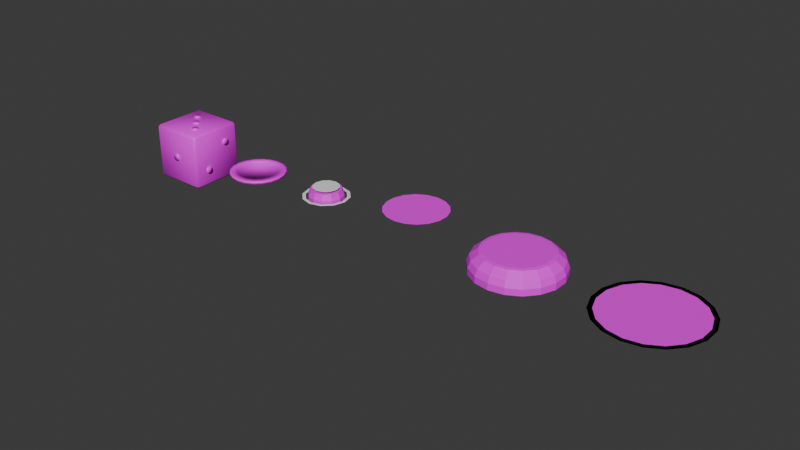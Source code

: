 # Source: field_objects.blend  (saved by Blender 4.2.66; exported with 4.5.12 LTS)
import bpy
from mathutils import Matrix  # noqa: F401  (used for matrix-valued properties, if any)

bpy.ops.wm.read_factory_settings(use_empty=True)
scene = bpy.context.scene
scene.name = 'Scene'

# ---- collections
col_collection = bpy.data.collections.new('Collection'); scene.collection.children.link(col_collection)

# ---- images (referenced by path relative to the original .blend; pixels are not part of the script)
import os
ASSET_DIR = os.environ.get("B2B_ASSET_DIR", "")  # directory of the original .blend (textures are referenced by path, not embedded)
HERE = os.path.dirname(os.path.abspath(__file__))  # packed textures are extracted next to this script under _unpacked/

def load_image(name, relpath, width, height, colorspace="sRGB"):
    """Load a texture the original file referenced (path relative to the .blend, or extracted next to this script)."""
    p = next((c for c in (os.path.join(HERE, relpath), os.path.join(ASSET_DIR, relpath)) if relpath and os.path.exists(c)), "")
    if p:
        img = bpy.data.images.load(p, check_existing=True)
        img.name = name
    else:  # same state as the original file: an image datablock whose file is absent (Cycles renders it pink)
        img = bpy.data.images.new(name, width, height)
        img.source = "FILE"
        img.filepath = "//" + (relpath or name)
    img.colorspace_settings.name = colorspace
    return img
img_game_colors_models_png = load_image('game_colors_models.png', 'game_colors_models.png', 1024, 1024, 'sRGB')
img_game_coins_png_001 = load_image('game_coins.png.001', 'game_coins.png', 1024, 1024, 'sRGB')

# ---- materials (node trees are filled in below, after node groups)
mat_gamecolors = bpy.data.materials.new('GameColors')
mat_coinmaterial = bpy.data.materials.new('coinMaterial')
mat_coinmaterial.alpha_threshold = 0.0
mat_coinmaterial.use_transparent_shadow = False
mat_coinmaterial.roughness = 0.5
mat_coinmaterial.line_color = (0.0, 0.0, 0.0, 1.0)

# ---- material node trees
mat_gamecolors.use_nodes = True; mat_gamecolors.node_tree.nodes.clear()
_N = mat_gamecolors.node_tree.nodes; _L = mat_gamecolors.node_tree.links
n0 = _N.new('ShaderNodeBsdfPrincipled'); n0.name = 'Principled BSDF'; n0.location = (10, 300)
n1 = _N.new('ShaderNodeOutputMaterial'); n1.name = 'Material Output'; n1.location = (300, 300)
n2 = _N.new('ShaderNodeTexImage'); n2.name = 'Image Texture'; n2.location = (-280, 232)
n2.image = img_game_colors_models_png
_L.new(n0.outputs[0], n1.inputs[0])
_L.new(n2.outputs[0], n0.inputs[0])
n1.is_active_output = True
mat_coinmaterial.use_nodes = True; mat_coinmaterial.node_tree.nodes.clear()
_N = mat_coinmaterial.node_tree.nodes; _L = mat_coinmaterial.node_tree.links
n0 = _N.new('ShaderNodeOutputMaterial'); n0.name = 'Material Output'; n0.location = (300, 300)
n1 = _N.new('ShaderNodeBsdfPrincipled'); n1.name = 'Principled BSDF'; n1.location = (10, 300)
n1.inputs[3].default_value = 1.45
n2 = _N.new('ShaderNodeTexImage'); n2.name = 'Image Texture'; n2.location = (-419, 235)
n2.image = img_game_coins_png_001
_L.new(n1.outputs[0], n0.inputs[0])
_L.new(n2.outputs[0], n1.inputs[0])
n0.is_active_output = True

# ---- world
world_world = bpy.data.worlds.new('World'); scene.world = world_world
world_world.use_nodes = True; world_world.node_tree.nodes.clear()
_N = world_world.node_tree.nodes; _L = world_world.node_tree.links
n0 = _N.new('ShaderNodeOutputWorld'); n0.name = 'World Output'; n0.location = (300, 300)
n1 = _N.new('ShaderNodeBackground'); n1.name = 'Background'; n1.location = (10, 300)
n1.inputs[0].default_value = (0.05088, 0.05088, 0.05088, 1.0)
_L.new(n1.outputs[0], n0.inputs[0])
n0.is_active_output = True
world_world.color = (0.05088, 0.05088, 0.05088)
world_world.sun_shadow_jitter_overblur = 0.0

# ---- meshes
me_cylinder_017 = bpy.data.meshes.new('Cylinder.017')
me_cylinder_017.from_pydata([(0.0, 1.521, -0.0131), (0.0, 1.521, 0.2103), (0.5203, 1.429, -0.0131), (0.5203, 1.429, 0.2103), (0.9778, 1.165, -0.0131), (0.9778, 1.165, 0.2103), (1.317, 0.7606, -0.0131), (1.317, 0.7606, 0.2103), (1.498, 0.2641, -0.0131), (1.498, 0.2641, 0.2103), (1.498, -0.2641, -0.0131), (1.498, -0.2641, 0.2103), (1.317, -0.7606, -0.0131), (1.317, -0.7606, 0.2103), (0.9778, -1.165, -0.0131), (0.9778, -1.165, 0.2103), (0.5203, -1.429, -0.0131), (0.5203, -1.429, 0.2103), (0.0, -1.521, -0.0131), (0.0, -1.521, 0.2103), (-0.5203, -1.429, -0.0131), (-0.5203, -1.429, 0.2103), (-0.9778, -1.165, -0.0131), (-0.9778, -1.165, 0.2103), (-1.317, -0.7606, -0.0131), (-1.317, -0.7606, 0.2103), (-1.498, -0.2641, -0.0131), (-1.498, -0.2641, 0.2103), (-1.498, 0.2641, -0.0131), (-1.498, 0.2641, 0.2103), (-1.317, 0.7606, -0.0131), (-1.317, 0.7606, 0.2103), (-0.9778, 1.165, -0.0131), (-0.9778, 1.165, 0.2103), (-0.5203, 1.429, -0.0131), (-0.5203, 1.429, 0.2103), (0.367, 1.008, 0.6475), (9.358e-09, 1.073, 0.6475), (0.6897, 0.822, 0.6475), (0.9293, 0.5365, 0.6475), (1.057, 0.1863, 0.6475), (1.057, -0.1863, 0.6475), (0.9293, -0.5365, 0.6475), (0.6897, -0.822, 0.6475), (0.367, -1.008, 0.6475), (9.358e-09, -1.073, 0.6475), (-0.367, -1.008, 0.6475), (-0.6897, -0.822, 0.6475), (-0.9293, -0.5365, 0.6475), (-1.057, -0.1863, 0.6475), (-1.057, 0.1863, 0.6475), (-0.9293, 0.5365, 0.6475), (-0.6897, 0.822, 0.6475), (-0.367, 1.008, 0.6475), (1.416, -0.2496, 0.4179), (1.245, -0.7187, 0.4179), (-0.4916, -1.351, 0.4179), (-0.924, -1.101, 0.4179), (-1.245, 0.7187, 0.4179), (-0.924, 1.101, 0.4179), (1.245, 0.7187, 0.4179), (1.416, 0.2496, 0.4179), (0.4916, -1.351, 0.4179), (4.053e-09, -1.437, 0.4179), (-1.416, -0.2496, 0.4179), (-1.416, 0.2496, 0.4179), (0.4916, 1.351, 0.4179), (0.924, 1.101, 0.4179), (0.924, -1.101, 0.4179), (-1.245, -0.7187, 0.4179), (-0.4916, 1.351, 0.4179), (4.053e-09, 1.437, 0.4179), (1.167, -0.2058, 0.6304), (-0.4053, -1.114, 0.6304), (-1.026, 0.5925, 0.6304), (1.026, 0.5925, 0.6304), (0.4053, -1.114, 0.6304), (-1.167, -0.2058, 0.6304), (0.4053, 1.114, 0.6304), (7.589e-09, 1.185, 0.6304), (1.026, -0.5925, 0.6304), (-0.7618, -0.9078, 0.6304), (-0.7618, 0.9078, 0.6304), (1.167, 0.2058, 0.6304), (7.589e-09, -1.185, 0.6304), (-1.167, 0.2058, 0.6304), (0.7618, 0.9078, 0.6304), (0.7618, -0.9078, 0.6304), (-1.026, -0.5925, 0.6304), (-0.4053, 1.114, 0.6304)], [], [(0, 1, 3, 2), (2, 3, 5, 4), (4, 5, 7, 6), (6, 7, 9, 8), (8, 9, 11, 10), (10, 11, 13, 12), (12, 13, 15, 14), (14, 15, 17, 16), (16, 17, 19, 18), (18, 19, 21, 20), (20, 21, 23, 22), (22, 23, 25, 24), (24, 25, 27, 26), (26, 27, 29, 28), (28, 29, 31, 30), (30, 31, 33, 32), (80, 72, 41, 42), (32, 33, 35, 34), (34, 35, 1, 0), (0, 2, 4, 6, 8, 10, 12, 14, 16, 18, 20, 22, 24, 26, 28, 30, 32, 34), (36, 37, 53, 52, 51, 50, 49, 48, 47, 46, 45, 44, 43, 42, 41, 40, 39, 38), (81, 73, 46, 47), (82, 74, 51, 52), (83, 75, 39, 40), (84, 76, 44, 45), (85, 77, 49, 50), (86, 78, 36, 38), (87, 80, 42, 43), (88, 81, 47, 48), (89, 82, 52, 53), (72, 83, 40, 41), (73, 84, 45, 46), (74, 85, 50, 51), (75, 86, 38, 39), (76, 87, 43, 44), (77, 88, 48, 49), (78, 79, 37, 36), (79, 89, 53, 37), (1, 35, 70, 71), (3, 1, 71, 66), (27, 25, 69, 64), (17, 15, 68, 62), (7, 5, 67, 60), (31, 29, 65, 58), (21, 19, 63, 56), (11, 9, 61, 54), (35, 33, 59, 70), (25, 23, 57, 69), (15, 13, 55, 68), (5, 3, 66, 67), (29, 27, 64, 65), (19, 17, 62, 63), (9, 7, 60, 61), (33, 31, 58, 59), (23, 21, 56, 57), (13, 11, 54, 55), (71, 70, 89, 79), (66, 71, 79, 78), (64, 69, 88, 77), (62, 68, 87, 76), (60, 67, 86, 75), (58, 65, 85, 74), (56, 63, 84, 73), (54, 61, 83, 72), (70, 59, 82, 89), (69, 57, 81, 88), (68, 55, 80, 87), (67, 66, 78, 86), (65, 64, 77, 85), (63, 62, 76, 84), (61, 60, 75, 83), (59, 58, 74, 82), (57, 56, 73, 81), (55, 54, 72, 80)])
_uv = me_cylinder_017.uv_layers.new(name='UVMap')
_uv.uv.foreach_set('vector', [0.6024, 0.8146, 0.6024, 0.8146, 0.6024, 0.8146, 0.6024, 0.8146, 0.6024, 0.8146, 0.6024, 0.8146, 0.6024, 0.8146, 0.6024, 0.8146, 0.6024, 0.8146, 0.6024, 0.8146, 0.6024, 0.8146, 0.6024, 0.8146, 0.6024, 0.8146, 0.6024, 0.8146, 0.6024, 0.8146, 0.6024, 0.8146, 0.6024, 0.8146, 0.6024, 0.8146, 0.6024, 0.8146, 0.6024, 0.8146, 0.6024, 0.8146, 0.6024, 0.8146, 0.6024, 0.8146, 0.6024, 0.8146, 0.6024, 0.8146, 0.6024, 0.8146, 0.6024, 0.8146, 0.6024, 0.8146, 0.6024, 0.8146, 0.6024, 0.8146, 0.6024, 0.8146, 0.6024, 0.8146, 0.6024, 0.8146, 0.6024, 0.8146, 0.6024, 0.8146, 0.6024, 0.8146, 0.6024, 0.8146, 0.6024, 0.8146, 0.6024, 0.8146, 0.6024, 0.8146, 0.6024, 0.8146, 0.6024, 0.8146, 0.6024, 0.8146, 0.6024, 0.8146, 0.6024, 0.8146, 0.6024, 0.8146, 0.6024, 0.8146, 0.6024, 0.8146, 0.6024, 0.8146, 0.6024, 0.8146, 0.6024, 0.8146, 0.6024, 0.8146, 0.6024, 0.8146, 0.6024, 0.8146, 0.6024, 0.8146, 0.6024, 0.8146, 0.6024, 0.8146, 0.6024, 0.8146, 0.6024, 0.8146, 0.6024, 0.8146, 0.6024, 0.8146, 0.6024, 0.8146, 0.6024, 0.8146, 0.6024, 0.8146, 0.9223, 0.8146, 0.9223, 0.8146, 0.9223, 0.8146, 0.9223, 0.8146, 0.6024, 0.8146, 0.6024, 0.8146, 0.6024, 0.8146, 0.6024, 0.8146, 0.6024, 0.8146, 0.6024, 0.8146, 0.6024, 0.8146, 0.6024, 0.8146, 0.6024, 0.8146, 0.6024, 0.8146, 0.6024, 0.8146, 0.6024, 0.8146, 0.6024, 0.8146, 0.6024, 0.8146, 0.6024, 0.8146, 0.6024, 0.8146, 0.6024, 0.8146, 0.6024, 0.8146, 0.6024, 0.8146, 0.6024, 0.8146, 0.6024, 0.8146, 0.6024, 0.8146, 0.6024, 0.8146, 0.6024, 0.8146, 0.6024, 0.8146, 0.6024, 0.8146, 0.06363, 0.04617, 0.05768, 0.04722, 0.05172, 0.04617, 0.04649, 0.04315, 0.0426, 0.03852, 0.04053, 0.03284, 0.04053, 0.02679, 0.0426, 0.02111, 0.04649, 0.01648, 0.05172, 0.01345, 0.05768, 0.0124, 0.06363, 0.01345, 0.06887, 0.01648, 0.07276, 0.02111, 0.07482, 0.02679, 0.07482, 0.03284, 0.07276, 0.03852, 0.06887, 0.04315, 0.9223, 0.8146, 0.9223, 0.8146, 0.9223, 0.8146, 0.9223, 0.8146, 0.9223, 0.8146, 0.9223, 0.8146, 0.9223, 0.8146, 0.9223, 0.8146, 0.9223, 0.8146, 0.9223, 0.8146, 0.9223, 0.8146, 0.9223, 0.8146, 0.9223, 0.8146, 0.9223, 0.8146, 0.9223, 0.8146, 0.9223, 0.8146, 0.9223, 0.8146, 0.9223, 0.8146, 0.9223, 0.8146, 0.9223, 0.8146, 0.9223, 0.8146, 0.9223, 0.8146, 0.9223, 0.8146, 0.9223, 0.8146, 0.9223, 0.8146, 0.9223, 0.8146, 0.9223, 0.8146, 0.9223, 0.8146, 0.9223, 0.8146, 0.9223, 0.8146, 0.9223, 0.8146, 0.9223, 0.8146, 0.9223, 0.8146, 0.9223, 0.8146, 0.9223, 0.8146, 0.9223, 0.8146, 0.9223, 0.8146, 0.9223, 0.8146, 0.9223, 0.8146, 0.9223, 0.8146, 0.9223, 0.8146, 0.9223, 0.8146, 0.9223, 0.8146, 0.9223, 0.8146, 0.9223, 0.8146, 0.9223, 0.8146, 0.9223, 0.8146, 0.9223, 0.8146, 0.9223, 0.8146, 0.9223, 0.8146, 0.9223, 0.8146, 0.9223, 0.8146, 0.9223, 0.8146, 0.9223, 0.8146, 0.9223, 0.8146, 0.9223, 0.8146, 0.9223, 0.8146, 0.9223, 0.8146, 0.9223, 0.8146, 0.9223, 0.8146, 0.9223, 0.8146, 0.9223, 0.8146, 0.9223, 0.8146, 0.9223, 0.8146, 0.9223, 0.8146, 0.9223, 0.8146, 0.9223, 0.8146, 0.9223, 0.8146, 0.75, 0.8097, 0.75, 0.8097, 0.75, 0.8097, 0.75, 0.8097, 0.75, 0.8097, 0.75, 0.8097, 0.75, 0.8097, 0.75, 0.8097, 0.75, 0.8097, 0.75, 0.8097, 0.75, 0.8097, 0.75, 0.8097, 0.75, 0.8097, 0.75, 0.8097, 0.75, 0.8097, 0.75, 0.8097, 0.75, 0.8097, 0.75, 0.8097, 0.75, 0.8097, 0.75, 0.8097, 0.75, 0.8097, 0.75, 0.8097, 0.75, 0.8097, 0.75, 0.8097, 0.75, 0.8097, 0.75, 0.8097, 0.75, 0.8097, 0.75, 0.8097, 0.75, 0.8097, 0.75, 0.8097, 0.75, 0.8097, 0.75, 0.8097, 0.75, 0.8097, 0.75, 0.8097, 0.75, 0.8097, 0.75, 0.8097, 0.75, 0.8097, 0.75, 0.8097, 0.75, 0.8097, 0.75, 0.8097, 0.75, 0.8097, 0.75, 0.8097, 0.75, 0.8097, 0.75, 0.8097, 0.75, 0.8097, 0.75, 0.8097, 0.75, 0.8097, 0.75, 0.8097, 0.75, 0.8097, 0.75, 0.8097, 0.75, 0.8097, 0.75, 0.8097, 0.75, 0.8097, 0.75, 0.8097, 0.75, 0.8097, 0.75, 0.8097, 0.75, 0.8097, 0.75, 0.8097, 0.75, 0.8097, 0.75, 0.8097, 0.75, 0.8097, 0.75, 0.8097, 0.75, 0.8097, 0.75, 0.8097, 0.75, 0.8097, 0.75, 0.8097, 0.75, 0.8097, 0.75, 0.8097, 0.75, 0.8097, 0.75, 0.8097, 0.75, 0.8097, 0.75, 0.8097, 0.75, 0.8097, 0.75, 0.8097, 0.75, 0.8097, 0.75, 0.8097, 0.75, 0.8097, 0.75, 0.8097, 0.75, 0.8097, 0.75, 0.8097, 0.75, 0.8097, 0.75, 0.8097, 0.75, 0.8097, 0.75, 0.8097, 0.75, 0.8097, 0.75, 0.8097, 0.75, 0.8097, 0.75, 0.8097, 0.75, 0.8097, 0.75, 0.8097, 0.75, 0.8097, 0.75, 0.8097, 0.75, 0.8097, 0.75, 0.8097, 0.75, 0.8097, 0.75, 0.8097, 0.75, 0.8097, 0.75, 0.8097, 0.75, 0.8097, 0.75, 0.8097, 0.75, 0.8097, 0.75, 0.8097, 0.75, 0.8097, 0.75, 0.8097, 0.75, 0.8097, 0.75, 0.8097, 0.75, 0.8097, 0.75, 0.8097, 0.75, 0.8097, 0.75, 0.8097, 0.75, 0.8097, 0.75, 0.8097, 0.75, 0.8097, 0.75, 0.8097, 0.75, 0.8097, 0.75, 0.8097, 0.75, 0.8097, 0.75, 0.8097, 0.75, 0.8097, 0.75, 0.8097, 0.75, 0.8097, 0.75, 0.8097, 0.75, 0.8097, 0.75, 0.8097, 0.75, 0.8097, 0.75, 0.8097, 0.75, 0.8097, 0.75, 0.8097, 0.75, 0.8097, 0.75, 0.8097, 0.75, 0.8097, 0.75, 0.8097, 0.75, 0.8097, 0.75, 0.8097, 0.75, 0.8097, 0.75, 0.8097, 0.75, 0.8097, 0.75, 0.8097, 0.75, 0.8097, 0.75, 0.8097, 0.75, 0.8097, 0.75, 0.8097, 0.75, 0.8097, 0.75, 0.8097])
me_cylinder_017.materials.append(mat_gamecolors)
me_cylinder_017.update()
me_cylinder_019 = bpy.data.meshes.new('Cylinder.019')
me_cylinder_019.from_pydata([(0.367, 1.008, 0.7741), (9.358e-09, 1.073, 0.7741), (0.6897, 0.822, 0.7741), (0.9293, 0.5365, 0.7741), (1.057, 0.1863, 0.7741), (1.057, -0.1863, 0.7741), (0.9293, -0.5365, 0.7741), (0.6897, -0.822, 0.7741), (0.367, -1.008, 0.7741), (9.358e-09, -1.073, 0.7741), (-0.367, -1.008, 0.7741), (-0.6897, -0.822, 0.7741), (-0.9293, -0.5365, 0.7741), (-1.057, -0.1863, 0.7741), (-1.057, 0.1863, 0.7741), (-0.9293, 0.5365, 0.7741), (-0.6897, 0.822, 0.7741), (-0.367, 1.008, 0.7741)], [], [(0, 1, 17, 16, 15, 14, 13, 12, 11, 10, 9, 8, 7, 6, 5, 4, 3, 2)])
_uv = me_cylinder_019.uv_layers.new(name='UVMap')
_uv.uv.foreach_set('vector', [0.6488, 0.05261, 0.4863, 0.02612, 0.3246, 0.05678, 0.1831, 0.1409, 0.07897, 0.2683, 0.02467, 0.4237, 0.02678, 0.5883, 0.08506, 0.7422, 0.1925, 0.8669, 0.3361, 0.9474, 0.4985, 0.9739, 0.6602, 0.9432, 0.8017, 0.8591, 0.9058, 0.7317, 0.9601, 0.5763, 0.958, 0.4117, 0.8998, 0.2578, 0.7923, 0.1331])
me_cylinder_019.materials.append(mat_gamecolors)
me_cylinder_019.update()
me_cylinder_001 = bpy.data.meshes.new('Cylinder.001')
me_cylinder_001.from_pydata([(-4.734e-08, 1.624, 0.2403), (0.5554, 1.526, 0.2403), (1.044, 1.244, 0.2403), (1.406, 0.8119, 0.2403), (1.599, 0.282, 0.2403), (1.599, -0.282, 0.2403), (1.406, -0.8119, 0.2403), (1.044, -1.244, 0.2403), (0.5554, -1.526, 0.2403), (-4.734e-08, -1.624, 0.2403), (-0.5554, -1.526, 0.2403), (-1.044, -1.244, 0.2403), (-1.406, -0.8119, 0.2403), (-1.599, -0.282, 0.2403), (-1.599, 0.282, 0.2403), (-1.406, 0.8119, 0.2403), (-1.044, 1.244, 0.2403), (-0.5554, 1.526, 0.2403), (-1.07e-07, 1.778, 0.2403), (0.6082, 1.671, 0.2403), (1.143, 1.362, 0.2403), (1.54, 0.8891, 0.2403), (1.751, 0.3088, 0.2403), (1.751, -0.3088, 0.2403), (1.54, -0.8891, 0.2403), (1.143, -1.362, 0.2403), (0.6082, -1.671, 0.2403), (-1.07e-07, -1.778, 0.2403), (-0.6082, -1.671, 0.2403), (-1.143, -1.362, 0.2403), (-1.54, -0.8891, 0.2403), (-1.751, -0.3088, 0.2403), (-1.751, 0.3088, 0.2403), (-1.54, 0.8891, 0.2403), (-1.143, 1.362, 0.2403), (-0.6082, 1.671, 0.2403)], [], [(18, 19, 20, 21, 22, 23, 24, 25, 26, 27, 28, 29, 30, 31, 32, 33, 34, 35), (13, 14, 32, 31), (6, 7, 25, 24), (14, 15, 33, 32), (7, 8, 26, 25), (0, 1, 19, 18), (15, 16, 34, 33), (8, 9, 27, 26), (1, 2, 20, 19), (16, 17, 35, 34), (9, 10, 28, 27), (2, 3, 21, 20), (17, 0, 18, 35), (10, 11, 29, 28), (3, 4, 22, 21), (11, 12, 30, 29), (4, 5, 23, 22), (12, 13, 31, 30), (5, 6, 24, 23)])
_uv = me_cylinder_001.uv_layers.new(name='UVMap')
_uv.uv.foreach_set('vector', [0.6024, 0.8146, 0.6024, 0.8146, 0.6024, 0.8146, 0.6024, 0.8146, 0.6024, 0.8146, 0.6024, 0.8146, 0.6024, 0.8146, 0.6024, 0.8146, 0.6024, 0.8146, 0.6024, 0.8146, 0.6024, 0.8146, 0.6024, 0.8146, 0.6024, 0.8146, 0.6024, 0.8146, 0.6024, 0.8146, 0.6024, 0.8146, 0.6024, 0.8146, 0.6024, 0.8146, 0.6024, 0.8146, 0.6024, 0.8146, 0.6024, 0.8146, 0.6024, 0.8146, 0.6024, 0.8146, 0.6024, 0.8146, 0.6024, 0.8146, 0.6024, 0.8146, 0.6024, 0.8146, 0.6024, 0.8146, 0.6024, 0.8146, 0.6024, 0.8146, 0.6024, 0.8146, 0.6024, 0.8146, 0.6024, 0.8146, 0.6024, 0.8146, 0.6024, 0.8146, 0.6024, 0.8146, 0.6024, 0.8146, 0.6024, 0.8146, 0.6024, 0.8146, 0.6024, 0.8146, 0.6024, 0.8146, 0.6024, 0.8146, 0.6024, 0.8146, 0.6024, 0.8146, 0.6024, 0.8146, 0.6024, 0.8146, 0.6024, 0.8146, 0.6024, 0.8146, 0.6024, 0.8146, 0.6024, 0.8146, 0.6024, 0.8146, 0.6024, 0.8146, 0.6024, 0.8146, 0.6024, 0.8146, 0.6024, 0.8146, 0.6024, 0.8146, 0.6024, 0.8146, 0.6024, 0.8146, 0.6024, 0.8146, 0.6024, 0.8146, 0.6024, 0.8146, 0.6024, 0.8146, 0.6024, 0.8146, 0.6024, 0.8146, 0.6024, 0.8146, 0.6024, 0.8146, 0.6024, 0.8146, 0.6024, 0.8146, 0.6024, 0.8146, 0.6024, 0.8146, 0.6024, 0.8146, 0.6024, 0.8146, 0.6024, 0.8146, 0.6024, 0.8146, 0.6024, 0.8146, 0.6024, 0.8146, 0.6024, 0.8146, 0.6024, 0.8146, 0.6024, 0.8146, 0.6024, 0.8146, 0.6024, 0.8146, 0.6024, 0.8146, 0.6024, 0.8146, 0.6024, 0.8146, 0.6024, 0.8146, 0.6024, 0.8146, 0.6024, 0.8146, 0.6024, 0.8146, 0.6024, 0.8146, 0.6024, 0.8146])
me_cylinder_001.materials.append(mat_gamecolors)
me_cylinder_001.update()
me_cylinder = bpy.data.meshes.new('Cylinder')
me_cylinder.from_pydata([(0.0, 0.6178, -0.0009484), (-8.084e-08, 0.4709, 0.3427), (0.3089, 0.5351, -0.0009484), (0.2355, 0.4078, 0.3427), (0.5351, 0.3089, -0.0009484), (0.4078, 0.2355, 0.3427), (0.6178, 0.0, -0.0009484), (0.4709, 3.709e-10, 0.3427), (0.5351, -0.3089, -0.0009484), (0.4078, -0.2355, 0.3427), (0.3089, -0.5351, -0.0009484), (0.2355, -0.4078, 0.3427), (0.0, -0.6178, -0.0009484), (-8.084e-08, -0.4709, 0.3427), (-0.3089, -0.5351, -0.0009484), (-0.2355, -0.4078, 0.3427), (-0.5351, -0.3089, -0.0009484), (-0.4078, -0.2355, 0.3427), (-0.6178, 0.0, -0.0009484), (-0.4709, 3.709e-10, 0.3427), (-0.5351, 0.3089, -0.0009484), (-0.4078, 0.2355, 0.3427), (-0.3089, 0.5351, -0.0009484), (-0.2355, 0.4078, 0.3427), (0.2694, 0.4667, 0.3427), (-8.084e-08, 0.5388, 0.3427), (0.4667, 0.2694, 0.3427), (0.5388, 3.709e-10, 0.3427), (0.4667, -0.2694, 0.3427), (0.2694, -0.4667, 0.3427), (-8.084e-08, -0.5388, 0.3427), (-0.2694, -0.4667, 0.3427), (-0.4667, -0.2694, 0.3427), (-0.5388, 3.709e-10, 0.3427), (-0.4667, 0.2694, 0.3427), (-0.2694, 0.4667, 0.3427), (0.2355, 0.4078, 0.313), (-8.016e-08, 0.4709, 0.313), (0.4078, 0.2355, 0.313), (0.4709, 3.709e-10, 0.313), (0.4078, -0.2355, 0.313), (0.2355, -0.4078, 0.313), (-8.016e-08, -0.4709, 0.313), (-0.2355, -0.4078, 0.313), (-0.4078, -0.2355, 0.313), (-0.4709, 3.709e-10, 0.313), (-0.4078, 0.2355, 0.313), (-0.2355, 0.4078, 0.313), (-4.273e-08, 0.6114, 0.1344), (0.3057, 0.5295, 0.1344), (0.5295, 0.3057, 0.1344), (0.6114, 7.983e-10, 0.1344), (0.5295, -0.3057, 0.1344), (0.3057, -0.5295, 0.1344), (-4.273e-08, -0.6114, 0.1344), (-0.3057, -0.5295, 0.1344), (-0.5295, -0.3057, 0.1344), (-0.6114, 7.983e-10, 0.1344), (-0.5295, 0.3057, 0.1344), (-0.3057, 0.5295, 0.1344)], [], [(48, 25, 24, 49), (49, 24, 26, 50), (50, 26, 27, 51), (51, 27, 28, 52), (52, 28, 29, 53), (53, 29, 30, 54), (54, 30, 31, 55), (55, 31, 32, 56), (56, 32, 33, 57), (57, 33, 34, 58), (1, 23, 47, 37), (58, 34, 35, 59), (59, 35, 25, 48), (0, 2, 4, 6, 8, 10, 12, 14, 16, 18, 20, 22), (1, 3, 24, 25), (3, 5, 26, 24), (5, 7, 27, 26), (7, 9, 28, 27), (9, 11, 29, 28), (11, 13, 30, 29), (13, 15, 31, 30), (15, 17, 32, 31), (17, 19, 33, 32), (19, 21, 34, 33), (21, 23, 35, 34), (23, 1, 25, 35), (36, 37, 47, 46, 45, 44, 43, 42, 41, 40, 39, 38), (5, 3, 36, 38), (19, 17, 44, 45), (13, 11, 41, 42), (7, 5, 38, 39), (21, 19, 45, 46), (15, 13, 42, 43), (9, 7, 39, 40), (23, 21, 46, 47), (3, 1, 37, 36), (17, 15, 43, 44), (11, 9, 40, 41), (22, 59, 48, 0), (20, 58, 59, 22), (18, 57, 58, 20), (16, 56, 57, 18), (14, 55, 56, 16), (12, 54, 55, 14), (10, 53, 54, 12), (8, 52, 53, 10), (6, 51, 52, 8), (4, 50, 51, 6), (2, 49, 50, 4), (0, 48, 49, 2)])
_uv = me_cylinder.uv_layers.new(name='UVMap')
_uv.uv.foreach_set('vector', [0.7535, 0.8249, 0.7535, 0.8249, 0.7535, 0.8249, 0.7535, 0.8249, 0.7535, 0.8249, 0.7535, 0.8249, 0.7535, 0.8249, 0.7535, 0.8249, 0.7535, 0.8249, 0.7535, 0.8249, 0.7535, 0.8249, 0.7535, 0.8249, 0.7535, 0.8249, 0.7535, 0.8249, 0.7535, 0.8249, 0.7535, 0.8249, 0.7535, 0.8249, 0.7535, 0.8249, 0.7535, 0.8249, 0.7535, 0.8249, 0.7535, 0.8249, 0.7535, 0.8249, 0.7535, 0.8249, 0.7535, 0.8249, 0.7535, 0.8249, 0.7535, 0.8249, 0.7535, 0.8249, 0.7535, 0.8249, 0.7535, 0.8249, 0.7535, 0.8249, 0.7535, 0.8249, 0.7535, 0.8249, 0.7535, 0.8249, 0.7535, 0.8249, 0.7535, 0.8249, 0.7535, 0.8249, 0.7535, 0.8249, 0.7535, 0.8249, 0.7535, 0.8249, 0.7535, 0.8249, 0.3819, 0.5345, 0.3819, 0.5345, 0.3819, 0.5345, 0.3819, 0.5345, 0.7535, 0.8249, 0.7535, 0.8249, 0.7535, 0.8249, 0.7535, 0.8249, 0.7535, 0.8249, 0.7535, 0.8249, 0.7535, 0.8249, 0.7535, 0.8249, 0.5714, 0.8298, 0.5714, 0.8298, 0.5714, 0.8298, 0.5714, 0.8298, 0.5714, 0.8298, 0.5714, 0.8298, 0.5714, 0.8298, 0.5714, 0.8298, 0.5714, 0.8298, 0.5714, 0.8298, 0.5714, 0.8298, 0.5714, 0.8298, 0.9085, 0.8249, 0.9085, 0.8249, 0.9085, 0.8249, 0.9085, 0.8249, 0.9085, 0.8249, 0.9085, 0.8249, 0.9085, 0.8249, 0.9085, 0.8249, 0.9085, 0.8249, 0.9085, 0.8249, 0.9085, 0.8249, 0.9085, 0.8249, 0.9085, 0.8249, 0.9085, 0.8249, 0.9085, 0.8249, 0.9085, 0.8249, 0.9085, 0.8249, 0.9085, 0.8249, 0.9085, 0.8249, 0.9085, 0.8249, 0.9085, 0.8249, 0.9085, 0.8249, 0.9085, 0.8249, 0.9085, 0.8249, 0.9085, 0.8249, 0.9085, 0.8249, 0.9085, 0.8249, 0.9085, 0.8249, 0.9085, 0.8249, 0.9085, 0.8249, 0.9085, 0.8249, 0.9085, 0.8249, 0.9085, 0.8249, 0.9085, 0.8249, 0.9085, 0.8249, 0.9085, 0.8249, 0.9085, 0.8249, 0.9085, 0.8249, 0.9085, 0.8249, 0.9085, 0.8249, 0.9085, 0.8249, 0.9085, 0.8249, 0.9085, 0.8249, 0.9085, 0.8249, 0.9085, 0.8249, 0.9085, 0.8249, 0.9085, 0.8249, 0.9085, 0.8249, 0.2392, 0.5321, 0.2392, 0.5321, 0.2392, 0.5321, 0.2392, 0.5321, 0.2392, 0.5321, 0.2392, 0.5321, 0.2392, 0.5321, 0.2392, 0.5321, 0.2392, 0.5321, 0.2392, 0.5321, 0.2392, 0.5321, 0.2392, 0.5321, 0.3819, 0.5345, 0.3819, 0.5345, 0.3819, 0.5345, 0.3819, 0.5345, 0.3819, 0.5345, 0.3819, 0.5345, 0.3819, 0.5345, 0.3819, 0.5345, 0.3819, 0.5345, 0.3819, 0.5345, 0.3819, 0.5345, 0.3819, 0.5345, 0.3819, 0.5345, 0.3819, 0.5345, 0.3819, 0.5345, 0.3819, 0.5345, 0.3819, 0.5345, 0.3819, 0.5345, 0.3819, 0.5345, 0.3819, 0.5345, 0.3819, 0.5345, 0.3819, 0.5345, 0.3819, 0.5345, 0.3819, 0.5345, 0.3819, 0.5345, 0.3819, 0.5345, 0.3819, 0.5345, 0.3819, 0.5345, 0.3819, 0.5345, 0.3819, 0.5345, 0.3819, 0.5345, 0.3819, 0.5345, 0.3819, 0.5345, 0.3819, 0.5345, 0.3819, 0.5345, 0.3819, 0.5345, 0.3819, 0.5345, 0.3819, 0.5345, 0.3819, 0.5345, 0.3819, 0.5345, 0.3819, 0.5345, 0.3819, 0.5345, 0.3819, 0.5345, 0.3819, 0.5345, 0.5714, 0.8298, 0.5714, 0.8298, 0.5714, 0.8298, 0.5714, 0.8298, 0.5714, 0.8298, 0.5714, 0.8298, 0.5714, 0.8298, 0.5714, 0.8298, 0.5714, 0.8298, 0.5714, 0.8298, 0.5714, 0.8298, 0.5714, 0.8298, 0.5714, 0.8298, 0.5714, 0.8298, 0.5714, 0.8298, 0.5714, 0.8298, 0.5714, 0.8298, 0.5714, 0.8298, 0.5714, 0.8298, 0.5714, 0.8298, 0.5714, 0.8298, 0.5714, 0.8298, 0.5714, 0.8298, 0.5714, 0.8298, 0.5714, 0.8298, 0.5714, 0.8298, 0.5714, 0.8298, 0.5714, 0.8298, 0.5714, 0.8298, 0.5714, 0.8298, 0.5714, 0.8298, 0.5714, 0.8298, 0.5714, 0.8298, 0.5714, 0.8298, 0.5714, 0.8298, 0.5714, 0.8298, 0.5714, 0.8298, 0.5714, 0.8298, 0.5714, 0.8298, 0.5714, 0.8298, 0.5714, 0.8298, 0.5714, 0.8298, 0.5714, 0.8298, 0.5714, 0.8298, 0.5714, 0.8298, 0.5714, 0.8298, 0.5714, 0.8298, 0.5714, 0.8298])
me_cylinder.materials.append(mat_gamecolors)
me_cylinder.update()
me_cylinder_002 = bpy.data.meshes.new('Cylinder.002')
me_cylinder_002.from_pydata([(0.111, 0.1922, 0.1896), (-3.777e-08, 0.2219, 0.1896), (0.1922, 0.111, 0.1896), (0.2219, 1.748e-10, 0.1896), (0.1922, -0.111, 0.1896), (0.111, -0.1922, 0.1896), (-3.777e-08, -0.2219, 0.1896), (-0.111, -0.1922, 0.1896), (-0.1922, -0.111, 0.1896), (-0.2219, 1.748e-10, 0.1896), (-0.1922, 0.111, 0.1896), (-0.111, 0.1922, 0.1896)], [], [(0, 1, 11, 10, 9, 8, 7, 6, 5, 4, 3, 2)])
_uv = me_cylinder_002.uv_layers.new(name='UVMap')
_uv.uv.foreach_set('vector', [0.7404, 0.9078, 0.5043, 0.9734, 0.2671, 0.9121, 0.09223, 0.7404, 0.02664, 0.5043, 0.08789, 0.2671, 0.2596, 0.09223, 0.4957, 0.02664, 0.7329, 0.08789, 0.9078, 0.2596, 0.9734, 0.4957, 0.9121, 0.7329])
me_cylinder_002.update()
me_cylinder_003 = bpy.data.meshes.new('Cylinder.003')
me_cylinder_003.from_pydata([(0.1938, 0.3357, 0.0307), (-3.586e-07, 0.3876, 0.0307), (0.3357, 0.1938, 0.0307), (0.3876, 7.375e-10, 0.0307), (0.3357, -0.1938, 0.0307), (0.1938, -0.3357, 0.0307), (-3.586e-07, -0.3876, 0.0307), (-0.1938, -0.3357, 0.0307), (-0.3357, -0.1938, 0.0307), (-0.3876, 7.375e-10, 0.0307), (-0.3357, 0.1938, 0.0307), (-0.1938, 0.3357, 0.0307), (0.1668, 0.289, 0.0307), (-3.586e-07, 0.3337, 0.0307), (0.289, 0.1668, 0.0307), (0.3337, 7.375e-10, 0.0307), (0.289, -0.1668, 0.0307), (0.1668, -0.289, 0.0307), (-3.586e-07, -0.3337, 0.0307), (-0.1668, -0.289, 0.0307), (-0.289, -0.1668, 0.0307), (-0.3337, 7.375e-10, 0.0307), (-0.289, 0.1668, 0.0307), (-0.1668, 0.289, 0.0307)], [], [(13, 12, 0, 1), (12, 14, 2, 0), (14, 15, 3, 2), (15, 16, 4, 3), (16, 17, 5, 4), (17, 18, 6, 5), (18, 19, 7, 6), (19, 20, 8, 7), (20, 21, 9, 8), (21, 22, 10, 9), (22, 23, 11, 10), (23, 13, 1, 11)])
_uv = me_cylinder_003.uv_layers.new(name='UVMap')
_uv.uv.foreach_set('vector', [0.5037, 0.9075, 0.707, 0.8511, 0.7404, 0.9078, 0.5043, 0.9734, 0.707, 0.8511, 0.8548, 0.7005, 0.9121, 0.7329, 0.7404, 0.9078, 0.8548, 0.7005, 0.9075, 0.4963, 0.9734, 0.4957, 0.9121, 0.7329, 0.9075, 0.4963, 0.8511, 0.293, 0.9078, 0.2596, 0.9734, 0.4957, 0.8511, 0.293, 0.7005, 0.1452, 0.7329, 0.08789, 0.9078, 0.2596, 0.7005, 0.1452, 0.4963, 0.09248, 0.4957, 0.02664, 0.7329, 0.08789, 0.4963, 0.09248, 0.293, 0.1489, 0.2596, 0.09223, 0.4957, 0.02664, 0.293, 0.1489, 0.1452, 0.2995, 0.08789, 0.2671, 0.2596, 0.09223, 0.1452, 0.2995, 0.09248, 0.5037, 0.02664, 0.5043, 0.08789, 0.2671, 0.09248, 0.5037, 0.1489, 0.707, 0.09223, 0.7404, 0.02664, 0.5043, 0.1489, 0.707, 0.2995, 0.8548, 0.2671, 0.9121, 0.09223, 0.7404, 0.2995, 0.8548, 0.5037, 0.9075, 0.5043, 0.9734, 0.2671, 0.9121])
me_cylinder_003.update()
me_cylinder_004 = bpy.data.meshes.new('Cylinder.004')
me_cylinder_004.from_pydata([(0.0, 0.7411, 0.0469), (0.0, 0.7411, -0.048), (0.229, 0.7049, 0.0469), (0.229, 0.7049, -0.048), (0.4356, 0.5996, 0.0469), (0.4356, 0.5996, -0.048), (0.5996, 0.4356, 0.0469), (0.5996, 0.4356, -0.048), (0.7049, 0.229, 0.0469), (0.7049, 0.229, -0.048), (0.7411, 0.0, 0.0469), (0.7411, 0.0, -0.048), (0.7049, -0.229, 0.0469), (0.7049, -0.229, -0.048), (0.5996, -0.4356, 0.0469), (0.5996, -0.4356, -0.048), (0.4356, -0.5996, 0.0469), (0.4356, -0.5996, -0.048), (0.229, -0.7049, 0.0469), (0.229, -0.7049, -0.048), (0.0, -0.7411, 0.0469), (0.0, -0.7411, -0.048), (-0.229, -0.7049, 0.0469), (-0.229, -0.7049, -0.048), (-0.4356, -0.5996, 0.0469), (-0.4356, -0.5996, -0.048), (-0.5996, -0.4356, 0.0469), (-0.5996, -0.4356, -0.048), (-0.7049, -0.229, 0.0469), (-0.7049, -0.229, -0.048), (-0.7411, 0.0, 0.0469), (-0.7411, 0.0, -0.048), (-0.7049, 0.229, 0.0469), (-0.7049, 0.229, -0.048), (-0.5996, 0.4356, 0.0469), (-0.5996, 0.4356, -0.048), (-0.4356, 0.5996, 0.0469), (-0.4356, 0.5996, -0.048), (-0.229, 0.7049, 0.0469), (-0.229, 0.7049, -0.048), (0.0, 1.0, 0.0469), (0.309, 0.9511, 0.0469), (0.309, 0.9511, -0.048), (0.0, 1.0, -0.048), (0.5878, 0.809, 0.0469), (0.5878, 0.809, -0.048), (0.809, 0.5878, 0.0469), (0.809, 0.5878, -0.048), (0.9511, 0.309, 0.0469), (0.9511, 0.309, -0.048), (1.0, 0.0, 0.0469), (1.0, 0.0, -0.048), (0.9511, -0.309, 0.0469), (0.9511, -0.309, -0.048), (0.809, -0.5878, 0.0469), (0.809, -0.5878, -0.048), (0.5878, -0.809, 0.0469), (0.5878, -0.809, -0.048), (0.309, -0.9511, 0.0469), (0.309, -0.9511, -0.048), (0.0, -1.0, 0.0469), (0.0, -1.0, -0.048), (-0.309, -0.9511, 0.0469), (-0.309, -0.9511, -0.048), (-0.5878, -0.809, 0.0469), (-0.5878, -0.809, -0.048), (-0.809, -0.5878, 0.0469), (-0.809, -0.5878, -0.048), (-0.9511, -0.309, 0.0469), (-0.9511, -0.309, -0.048), (-1.0, 0.0, 0.0469), (-1.0, 0.0, -0.048), (-0.9511, 0.309, 0.0469), (-0.9511, 0.309, -0.048), (-0.809, 0.5878, 0.0469), (-0.809, 0.5878, -0.048), (-0.5878, 0.809, 0.0469), (-0.5878, 0.809, -0.048), (-0.309, 0.9511, 0.0469), (-0.309, 0.9511, -0.048), (0.0, 0.9253, 0.0469), (0.2859, 0.88, 0.0469), (0.2859, 0.88, -0.048), (0.0, 0.9253, -0.048), (0.5439, 0.7486, 0.0469), (0.5439, 0.7486, -0.048), (0.7486, 0.5439, 0.0469), (0.7486, 0.5439, -0.048), (0.88, 0.2859, 0.0469), (0.88, 0.2859, -0.048), (0.9253, 0.0, 0.0469), (0.9253, 0.0, -0.048), (0.88, -0.2859, 0.0469), (0.88, -0.2859, -0.048), (0.7486, -0.5439, 0.0469), (0.7486, -0.5439, -0.048), (0.5439, -0.7486, 0.0469), (0.5439, -0.7486, -0.048), (0.2859, -0.88, 0.0469), (0.2859, -0.88, -0.048), (0.0, -0.9253, 0.0469), (0.0, -0.9253, -0.048), (-0.2859, -0.88, 0.0469), (-0.2859, -0.88, -0.048), (-0.5439, -0.7486, 0.0469), (-0.5439, -0.7486, -0.048), (-0.7486, -0.5439, 0.0469), (-0.7486, -0.5439, -0.048), (-0.88, -0.2859, 0.0469), (-0.88, -0.2859, -0.048), (-0.9253, 0.0, 0.0469), (-0.9253, 0.0, -0.048), (-0.88, 0.2859, 0.0469), (-0.88, 0.2859, -0.048), (-0.7486, 0.5439, 0.0469), (-0.7486, 0.5439, -0.048), (-0.5439, 0.7486, 0.0469), (-0.5439, 0.7486, -0.048), (-0.2859, 0.88, 0.0469), (-0.2859, 0.88, -0.048), (4.115e-11, 0.7411, 0.02778), (0.229, 0.7049, 0.02778), (0.4356, 0.5996, 0.02778), (0.5996, 0.4356, 0.02778), (0.7049, 0.229, 0.02778), (0.7411, 0.0, 0.02778), (0.7049, -0.229, 0.02778), (0.5996, -0.4356, 0.02778), (0.4356, -0.5996, 0.02778), (0.229, -0.7049, 0.02778), (4.115e-11, -0.7411, 0.02778), (-0.229, -0.7049, 0.02778), (-0.4356, -0.5996, 0.02778), (-0.5996, -0.4356, 0.02778), (-0.7049, -0.229, 0.02778), (-0.7411, 0.0, 0.02778), (-0.7049, 0.229, 0.02778), (-0.5996, 0.4356, 0.02778), (-0.4356, 0.5996, 0.02778), (-0.229, 0.7049, 0.02778), (0.229, 0.7049, -0.01496), (0.0, 0.7411, -0.01496), (0.4356, 0.5996, -0.01496), (0.5996, 0.4356, -0.01496), (0.7049, 0.229, -0.01496), (0.7411, 0.0, -0.01496), (0.7049, -0.229, -0.01496), (0.5996, -0.4356, -0.01496), (0.4356, -0.5996, -0.01496), (0.229, -0.7049, -0.01496), (0.0, -0.7411, -0.01496), (-0.229, -0.7049, -0.01496), (-0.4356, -0.5996, -0.01496), (-0.5996, -0.4356, -0.01496), (-0.7049, -0.229, -0.01496), (-0.7411, 0.0, -0.01496), (-0.7049, 0.229, -0.01496), (-0.5996, 0.4356, -0.01496), (-0.4356, 0.5996, -0.01496), (-0.229, 0.7049, -0.01496)], [], [(40, 43, 42, 41), (41, 42, 45, 44), (44, 45, 47, 46), (46, 47, 49, 48), (48, 49, 51, 50), (50, 51, 53, 52), (52, 53, 55, 54), (54, 55, 57, 56), (56, 57, 59, 58), (58, 59, 61, 60), (60, 61, 63, 62), (62, 63, 65, 64), (64, 65, 67, 66), (66, 67, 69, 68), (68, 69, 71, 70), (70, 71, 73, 72), (72, 73, 75, 74), (74, 75, 77, 76), (27, 25, 152, 153), (76, 77, 79, 78), (78, 79, 43, 40), (24, 26, 133, 132), (81, 80, 40, 41), (83, 82, 42, 43), (84, 81, 41, 44), (82, 85, 45, 42), (86, 84, 44, 46), (85, 87, 47, 45), (88, 86, 46, 48), (87, 89, 49, 47), (90, 88, 48, 50), (89, 91, 51, 49), (92, 90, 50, 52), (91, 93, 53, 51), (94, 92, 52, 54), (93, 95, 55, 53), (96, 94, 54, 56), (95, 97, 57, 55), (98, 96, 56, 58), (97, 99, 59, 57), (100, 98, 58, 60), (99, 101, 61, 59), (102, 100, 60, 62), (101, 103, 63, 61), (104, 102, 62, 64), (103, 105, 65, 63), (106, 104, 64, 66), (105, 107, 67, 65), (108, 106, 66, 68), (107, 109, 69, 67), (110, 108, 68, 70), (109, 111, 71, 69), (112, 110, 70, 72), (111, 113, 73, 71), (114, 112, 72, 74), (113, 115, 75, 73), (116, 114, 74, 76), (115, 117, 77, 75), (118, 116, 76, 78), (117, 119, 79, 77), (80, 118, 78, 40), (119, 83, 43, 79), (2, 0, 80, 81), (1, 3, 82, 83), (4, 2, 81, 84), (3, 5, 85, 82), (6, 4, 84, 86), (5, 7, 87, 85), (8, 6, 86, 88), (7, 9, 89, 87), (10, 8, 88, 90), (9, 11, 91, 89), (12, 10, 90, 92), (11, 13, 93, 91), (14, 12, 92, 94), (13, 15, 95, 93), (16, 14, 94, 96), (15, 17, 97, 95), (18, 16, 96, 98), (17, 19, 99, 97), (20, 18, 98, 100), (19, 21, 101, 99), (22, 20, 100, 102), (21, 23, 103, 101), (24, 22, 102, 104), (23, 25, 105, 103), (26, 24, 104, 106), (25, 27, 107, 105), (28, 26, 106, 108), (27, 29, 109, 107), (30, 28, 108, 110), (29, 31, 111, 109), (32, 30, 110, 112), (31, 33, 113, 111), (34, 32, 112, 114), (33, 35, 115, 113), (36, 34, 114, 116), (35, 37, 117, 115), (38, 36, 116, 118), (37, 39, 119, 117), (0, 38, 118, 80), (39, 1, 83, 119), (120, 121, 122, 123, 124, 125, 126, 127, 128, 129, 130, 131, 132, 133, 134, 135, 136, 137, 138, 139), (2, 4, 122, 121), (32, 34, 137, 136), (10, 12, 126, 125), (18, 20, 130, 129), (26, 28, 134, 133), (4, 6, 123, 122), (34, 36, 138, 137), (12, 14, 127, 126), (20, 22, 131, 130), (28, 30, 135, 134), (6, 8, 124, 123), (36, 38, 139, 138), (14, 16, 128, 127), (22, 24, 132, 131), (0, 2, 121, 120), (30, 32, 136, 135), (8, 10, 125, 124), (38, 0, 120, 139), (16, 18, 129, 128), (140, 141, 159, 158, 157, 156, 155, 154, 153, 152, 151, 150, 149, 148, 147, 146, 145, 144, 143, 142), (5, 3, 140, 142), (35, 33, 156, 157), (13, 11, 145, 146), (21, 19, 149, 150), (29, 27, 153, 154), (7, 5, 142, 143), (37, 35, 157, 158), (15, 13, 146, 147), (23, 21, 150, 151), (31, 29, 154, 155), (9, 7, 143, 144), (39, 37, 158, 159), (17, 15, 147, 148), (25, 23, 151, 152), (3, 1, 141, 140), (33, 31, 155, 156), (11, 9, 144, 145), (1, 39, 159, 141), (19, 17, 148, 149)])
me_cylinder_004.polygons.foreach_set('use_smooth', [True] * 142)
_uv = me_cylinder_004.uv_layers.new(name='UVMap')
_uv.uv.foreach_set('vector', [0.7395, 0.1091, 0.7395, 0.1135, 0.7364, 0.1135, 0.7364, 0.1091, 0.7364, 0.1091, 0.7364, 0.1135, 0.7332, 0.1135, 0.7332, 0.1091, 0.7332, 0.1091, 0.7332, 0.1135, 0.7301, 0.1135, 0.7301, 0.1091, 0.7301, 0.1091, 0.7301, 0.1135, 0.7269, 0.1135, 0.7269, 0.1091, 0.7269, 0.1091, 0.7269, 0.1135, 0.7238, 0.1135, 0.7238, 0.1091, 0.7238, 0.1091, 0.7238, 0.1135, 0.7206, 0.1135, 0.7206, 0.1091, 0.7206, 0.1091, 0.7206, 0.1135, 0.7175, 0.1135, 0.7175, 0.1091, 0.7175, 0.1091, 0.7175, 0.1135, 0.7143, 0.1135, 0.7143, 0.1091, 0.7143, 0.1091, 0.7143, 0.1135, 0.7112, 0.1135, 0.7112, 0.1091, 0.7112, 0.1091, 0.7112, 0.1135, 0.708, 0.1135, 0.708, 0.1091, 0.708, 0.1091, 0.708, 0.1135, 0.7049, 0.1135, 0.7049, 0.1091, 0.7049, 0.1091, 0.7049, 0.1135, 0.7017, 0.1135, 0.7017, 0.1091, 0.7017, 0.1091, 0.7017, 0.1135, 0.6986, 0.1135, 0.6986, 0.1091, 0.6986, 0.1091, 0.6986, 0.1135, 0.6954, 0.1135, 0.6954, 0.1091, 0.6954, 0.1091, 0.6954, 0.1135, 0.6923, 0.1135, 0.6923, 0.1091, 0.6923, 0.1091, 0.6923, 0.1135, 0.6891, 0.1135, 0.6891, 0.1091, 0.6891, 0.1091, 0.6891, 0.1135, 0.686, 0.1135, 0.686, 0.1091, 0.686, 0.1091, 0.686, 0.1135, 0.6828, 0.1135, 0.6828, 0.1091, 0.1332, 0.5881, 0.1769, 0.5444, 0.1769, 0.5444, 0.1332, 0.5881, 0.6828, 0.1091, 0.6828, 0.1135, 0.6797, 0.1135, 0.6797, 0.1091, 0.6797, 0.1091, 0.6797, 0.1135, 0.6765, 0.1135, 0.6765, 0.1091, 0.5892, 0.1313, 0.5455, 0.175, 0.5455, 0.175, 0.5892, 0.1313, 0.7814, 0.5255, 0.7052, 0.5376, 0.7052, 0.5575, 0.7875, 0.5445, 0.293, 0.9506, 0.3691, 0.9385, 0.3753, 0.9575, 0.293, 0.9705, 0.8501, 0.4905, 0.7814, 0.5255, 0.7875, 0.5445, 0.8618, 0.5066, 0.3691, 0.9385, 0.4379, 0.9035, 0.4495, 0.9196, 0.3753, 0.9575, 0.9047, 0.436, 0.8501, 0.4905, 0.8618, 0.5066, 0.9208, 0.4477, 0.4379, 0.9035, 0.4924, 0.849, 0.5085, 0.8607, 0.4495, 0.9196, 0.9397, 0.3673, 0.9047, 0.436, 0.9208, 0.4477, 0.9586, 0.3734, 0.4924, 0.849, 0.5274, 0.7803, 0.5463, 0.7864, 0.5085, 0.8607, 0.9517, 0.2911, 0.9397, 0.3673, 0.9586, 0.3734, 0.9716, 0.2911, 0.5274, 0.7803, 0.5395, 0.7041, 0.5594, 0.7041, 0.5463, 0.7864, 0.9397, 0.2149, 0.9517, 0.2911, 0.9716, 0.2911, 0.9586, 0.2087, 0.5395, 0.7041, 0.5274, 0.6279, 0.5463, 0.6218, 0.5594, 0.7041, 0.9047, 0.1462, 0.9397, 0.2149, 0.9586, 0.2087, 0.9208, 0.1345, 0.5274, 0.6279, 0.4924, 0.5592, 0.5085, 0.5475, 0.5463, 0.6218, 0.8501, 0.09163, 0.9047, 0.1462, 0.9208, 0.1345, 0.8618, 0.07554, 0.4924, 0.5592, 0.4379, 0.5047, 0.4495, 0.4886, 0.5085, 0.5475, 0.7814, 0.05661, 0.8501, 0.09163, 0.8618, 0.07554, 0.7875, 0.03769, 0.4379, 0.5047, 0.3691, 0.4697, 0.3753, 0.4508, 0.4495, 0.4886, 0.7052, 0.04455, 0.7814, 0.05661, 0.7875, 0.03769, 0.7052, 0.02465, 0.3691, 0.4697, 0.293, 0.4576, 0.293, 0.4377, 0.3753, 0.4508, 0.629, 0.05661, 0.7052, 0.04455, 0.7052, 0.02465, 0.6229, 0.03769, 0.293, 0.4576, 0.2168, 0.4697, 0.2107, 0.4508, 0.293, 0.4377, 0.5603, 0.09163, 0.629, 0.05661, 0.6229, 0.03769, 0.5486, 0.07554, 0.2168, 0.4697, 0.1481, 0.5047, 0.1364, 0.4886, 0.2107, 0.4508, 0.5058, 0.1462, 0.5603, 0.09163, 0.5486, 0.07554, 0.4897, 0.1345, 0.1481, 0.5047, 0.09355, 0.5592, 0.07746, 0.5475, 0.1364, 0.4886, 0.4707, 0.2149, 0.5058, 0.1462, 0.4897, 0.1345, 0.4518, 0.2087, 0.09355, 0.5592, 0.05854, 0.6279, 0.03962, 0.6218, 0.07746, 0.5475, 0.4587, 0.2911, 0.4707, 0.2149, 0.4518, 0.2087, 0.4388, 0.2911, 0.05854, 0.6279, 0.04647, 0.7041, 0.02658, 0.7041, 0.03962, 0.6218, 0.4707, 0.3673, 0.4587, 0.2911, 0.4388, 0.2911, 0.4518, 0.3734, 0.04647, 0.7041, 0.05854, 0.7803, 0.03962, 0.7864, 0.02658, 0.7041, 0.5058, 0.436, 0.4707, 0.3673, 0.4518, 0.3734, 0.4897, 0.4477, 0.05854, 0.7803, 0.09355, 0.849, 0.07746, 0.8607, 0.03962, 0.7864, 0.5603, 0.4905, 0.5058, 0.436, 0.4897, 0.4477, 0.5486, 0.5066, 0.09355, 0.849, 0.1481, 0.9035, 0.1364, 0.9196, 0.07746, 0.8607, 0.629, 0.5255, 0.5603, 0.4905, 0.5486, 0.5066, 0.6229, 0.5445, 0.1481, 0.9035, 0.2168, 0.9385, 0.2107, 0.9575, 0.1364, 0.9196, 0.7052, 0.5376, 0.629, 0.5255, 0.6229, 0.5445, 0.7052, 0.5575, 0.2168, 0.9385, 0.293, 0.9506, 0.293, 0.9705, 0.2107, 0.9575, 0.7662, 0.4789, 0.7052, 0.4885, 0.7052, 0.5376, 0.7814, 0.5255, 0.293, 0.9015, 0.354, 0.8919, 0.3691, 0.9385, 0.293, 0.9506, 0.8213, 0.4508, 0.7662, 0.4789, 0.7814, 0.5255, 0.8501, 0.4905, 0.354, 0.8919, 0.409, 0.8638, 0.4379, 0.9035, 0.3691, 0.9385, 0.865, 0.4071, 0.8213, 0.4508, 0.8501, 0.4905, 0.9047, 0.436, 0.409, 0.8638, 0.4527, 0.8201, 0.4924, 0.849, 0.4379, 0.9035, 0.893, 0.3521, 0.865, 0.4071, 0.9047, 0.436, 0.9397, 0.3673, 0.4527, 0.8201, 0.4807, 0.7651, 0.5274, 0.7803, 0.4924, 0.849, 0.9027, 0.2911, 0.893, 0.3521, 0.9397, 0.3673, 0.9517, 0.2911, 0.4807, 0.7651, 0.4904, 0.7041, 0.5395, 0.7041, 0.5274, 0.7803, 0.893, 0.2301, 0.9027, 0.2911, 0.9517, 0.2911, 0.9397, 0.2149, 0.4904, 0.7041, 0.4807, 0.6431, 0.5274, 0.6279, 0.5395, 0.7041, 0.865, 0.175, 0.893, 0.2301, 0.9397, 0.2149, 0.9047, 0.1462, 0.4807, 0.6431, 0.4527, 0.5881, 0.4924, 0.5592, 0.5274, 0.6279, 0.8213, 0.1313, 0.865, 0.175, 0.9047, 0.1462, 0.8501, 0.09163, 0.4527, 0.5881, 0.409, 0.5444, 0.4379, 0.5047, 0.4924, 0.5592, 0.7662, 0.1033, 0.8213, 0.1313, 0.8501, 0.09163, 0.7814, 0.05661, 0.409, 0.5444, 0.354, 0.5163, 0.3691, 0.4697, 0.4379, 0.5047, 0.7052, 0.09362, 0.7662, 0.1033, 0.7814, 0.05661, 0.7052, 0.04455, 0.354, 0.5163, 0.293, 0.5067, 0.293, 0.4576, 0.3691, 0.4697, 0.6442, 0.1033, 0.7052, 0.09362, 0.7052, 0.04455, 0.629, 0.05661, 0.293, 0.5067, 0.232, 0.5163, 0.2168, 0.4697, 0.293, 0.4576, 0.5892, 0.1313, 0.6442, 0.1033, 0.629, 0.05661, 0.5603, 0.09163, 0.232, 0.5163, 0.1769, 0.5444, 0.1481, 0.5047, 0.2168, 0.4697, 0.5455, 0.175, 0.5892, 0.1313, 0.5603, 0.09163, 0.5058, 0.1462, 0.1769, 0.5444, 0.1332, 0.5881, 0.09355, 0.5592, 0.1481, 0.5047, 0.5174, 0.2301, 0.5455, 0.175, 0.5058, 0.1462, 0.4707, 0.2149, 0.1332, 0.5881, 0.1052, 0.6431, 0.05854, 0.6279, 0.09355, 0.5592, 0.5078, 0.2911, 0.5174, 0.2301, 0.4707, 0.2149, 0.4587, 0.2911, 0.1052, 0.6431, 0.09554, 0.7041, 0.04647, 0.7041, 0.05854, 0.6279, 0.5174, 0.3521, 0.5078, 0.2911, 0.4587, 0.2911, 0.4707, 0.3673, 0.09554, 0.7041, 0.1052, 0.7651, 0.05854, 0.7803, 0.04647, 0.7041, 0.5455, 0.4071, 0.5174, 0.3521, 0.4707, 0.3673, 0.5058, 0.436, 0.1052, 0.7651, 0.1332, 0.8201, 0.09355, 0.849, 0.05854, 0.7803, 0.5892, 0.4508, 0.5455, 0.4071, 0.5058, 0.436, 0.5603, 0.4905, 0.1332, 0.8201, 0.1769, 0.8638, 0.1481, 0.9035, 0.09355, 0.849, 0.6442, 0.4789, 0.5892, 0.4508, 0.5603, 0.4905, 0.629, 0.5255, 0.1769, 0.8638, 0.232, 0.8919, 0.2168, 0.9385, 0.1481, 0.9035, 0.7052, 0.4885, 0.6442, 0.4789, 0.629, 0.5255, 0.7052, 0.5376, 0.232, 0.8919, 0.293, 0.9015, 0.293, 0.9506, 0.2168, 0.9385, 0.7052, 0.4885, 0.7662, 0.4789, 0.8213, 0.4508, 0.865, 0.4071, 0.893, 0.3521, 0.9027, 0.2911, 0.893, 0.2301, 0.865, 0.175, 0.8213, 0.1313, 0.7662, 0.1033, 0.7052, 0.09362, 0.6442, 0.1033, 0.5892, 0.1313, 0.5455, 0.175, 0.5174, 0.2301, 0.5078, 0.2911, 0.5174, 0.3521, 0.5455, 0.4071, 0.5892, 0.4508, 0.6442, 0.4789, 0.7662, 0.4789, 0.8213, 0.4508, 0.8213, 0.4508, 0.7662, 0.4789, 0.5174, 0.3521, 0.5455, 0.4071, 0.5455, 0.4071, 0.5174, 0.3521, 0.9027, 0.2911, 0.893, 0.2301, 0.893, 0.2301, 0.9027, 0.2911, 0.7662, 0.1033, 0.7052, 0.09362, 0.7052, 0.09362, 0.7662, 0.1033, 0.5455, 0.175, 0.5174, 0.2301, 0.5174, 0.2301, 0.5455, 0.175, 0.8213, 0.4508, 0.865, 0.4071, 0.865, 0.4071, 0.8213, 0.4508, 0.5455, 0.4071, 0.5892, 0.4508, 0.5892, 0.4508, 0.5455, 0.4071, 0.893, 0.2301, 0.865, 0.175, 0.865, 0.175, 0.893, 0.2301, 0.7052, 0.09362, 0.6442, 0.1033, 0.6442, 0.1033, 0.7052, 0.09362, 0.5174, 0.2301, 0.5078, 0.2911, 0.5078, 0.2911, 0.5174, 0.2301, 0.865, 0.4071, 0.893, 0.3521, 0.893, 0.3521, 0.865, 0.4071, 0.5892, 0.4508, 0.6442, 0.4789, 0.6442, 0.4789, 0.5892, 0.4508, 0.865, 0.175, 0.8213, 0.1313, 0.8213, 0.1313, 0.865, 0.175, 0.6442, 0.1033, 0.5892, 0.1313, 0.5892, 0.1313, 0.6442, 0.1033, 0.7052, 0.4885, 0.7662, 0.4789, 0.7662, 0.4789, 0.7052, 0.4885, 0.5078, 0.2911, 0.5174, 0.3521, 0.5174, 0.3521, 0.5078, 0.2911, 0.893, 0.3521, 0.9027, 0.2911, 0.9027, 0.2911, 0.893, 0.3521, 0.6442, 0.4789, 0.7052, 0.4885, 0.7052, 0.4885, 0.6442, 0.4789, 0.8213, 0.1313, 0.7662, 0.1033, 0.7662, 0.1033, 0.8213, 0.1313, 0.354, 0.8919, 0.293, 0.9015, 0.232, 0.8919, 0.1769, 0.8638, 0.1332, 0.8201, 0.1052, 0.7651, 0.09554, 0.7041, 0.1052, 0.6431, 0.1332, 0.5881, 0.1769, 0.5444, 0.232, 0.5163, 0.293, 0.5067, 0.354, 0.5163, 0.409, 0.5444, 0.4527, 0.5881, 0.4807, 0.6431, 0.4904, 0.7041, 0.4807, 0.7651, 0.4527, 0.8201, 0.409, 0.8638, 0.409, 0.8638, 0.354, 0.8919, 0.354, 0.8919, 0.409, 0.8638, 0.1332, 0.8201, 0.1052, 0.7651, 0.1052, 0.7651, 0.1332, 0.8201, 0.4807, 0.6431, 0.4904, 0.7041, 0.4904, 0.7041, 0.4807, 0.6431, 0.293, 0.5067, 0.354, 0.5163, 0.354, 0.5163, 0.293, 0.5067, 0.1052, 0.6431, 0.1332, 0.5881, 0.1332, 0.5881, 0.1052, 0.6431, 0.4527, 0.8201, 0.409, 0.8638, 0.409, 0.8638, 0.4527, 0.8201, 0.1769, 0.8638, 0.1332, 0.8201, 0.1332, 0.8201, 0.1769, 0.8638, 0.4527, 0.5881, 0.4807, 0.6431, 0.4807, 0.6431, 0.4527, 0.5881, 0.232, 0.5163, 0.293, 0.5067, 0.293, 0.5067, 0.232, 0.5163, 0.09554, 0.7041, 0.1052, 0.6431, 0.1052, 0.6431, 0.09554, 0.7041, 0.4807, 0.7651, 0.4527, 0.8201, 0.4527, 0.8201, 0.4807, 0.7651, 0.232, 0.8919, 0.1769, 0.8638, 0.1769, 0.8638, 0.232, 0.8919, 0.409, 0.5444, 0.4527, 0.5881, 0.4527, 0.5881, 0.409, 0.5444, 0.1769, 0.5444, 0.232, 0.5163, 0.232, 0.5163, 0.1769, 0.5444, 0.354, 0.8919, 0.293, 0.9015, 0.293, 0.9015, 0.354, 0.8919, 0.1052, 0.7651, 0.09554, 0.7041, 0.09554, 0.7041, 0.1052, 0.7651, 0.4904, 0.7041, 0.4807, 0.7651, 0.4807, 0.7651, 0.4904, 0.7041, 0.293, 0.9015, 0.232, 0.8919, 0.232, 0.8919, 0.293, 0.9015, 0.354, 0.5163, 0.409, 0.5444, 0.409, 0.5444, 0.354, 0.5163])
me_cylinder_004.materials.append(mat_coinmaterial)
me_cylinder_004.update()
me_cube_004 = bpy.data.meshes.new('Cube.004')
me_cube_004.from_pydata([(-0.9171, -0.9171, -1.0), (-0.9171, -1.0, -0.9171), (-1.0, -0.9171, -0.9171), (-0.9171, -1.0, 0.9171), (-0.9171, -0.9171, 1.0), (-1.0, -0.9171, 0.9171), (-0.9171, 0.9171, -1.0), (-1.0, 0.9171, -0.9171), (-0.9171, 1.0, -0.9171), (-0.9171, 0.9171, 1.0), (-0.9171, 1.0, 0.9171), (-1.0, 0.9171, 0.9171), (0.9171, -0.9171, -1.0), (1.0, -0.9171, -0.9171), (0.9171, -1.0, -0.9171), (0.9171, -0.9171, 1.0), (0.9171, -1.0, 0.9171), (1.0, -0.9171, 0.9171), (0.9171, 0.9171, -1.0), (0.9171, 1.0, -0.9171), (1.0, 0.9171, -0.9171), (0.9171, 0.9171, 1.0), (1.0, 0.9171, 0.9171), (0.9171, 1.0, 0.9171), (0.5105, -0.3322, 1.053), (0.3322, -0.3322, 1.053), (0.3322, -0.5105, 1.053), (0.5105, -0.5105, 1.053), (0.08919, 0.08919, 1.053), (-0.08919, 0.08919, 1.053), (-0.08919, -0.08919, 1.053), (0.08919, -0.08919, 1.053), (-0.3322, 0.5105, 1.053), (-0.5105, 0.5105, 1.053), (-0.5105, 0.3322, 1.053), (-0.3322, 0.3322, 1.053), (-0.5105, 0.5105, -1.053), (-0.3322, 0.5105, -1.053), (-0.3322, 0.3322, -1.053), (-0.5105, 0.3322, -1.053), (-0.5105, -0.3322, -1.053), (-0.3322, -0.3322, -1.053), (-0.3322, -0.5105, -1.053), (-0.5105, -0.5105, -1.053), (0.3322, 0.5105, -1.053), (0.5105, 0.5105, -1.053), (0.5105, 0.3322, -1.053), (0.3322, 0.3322, -1.053), (0.3322, -0.3322, -1.053), (0.5105, -0.3322, -1.053), (0.5105, -0.5105, -1.053), (0.3322, -0.5105, -1.053), (0.08919, -1.053, -0.08919), (0.08919, -1.053, 0.08919), (-0.08919, -1.053, 0.08919), (-0.08919, -1.053, -0.08919), (1.053, -0.3322, -0.5105), (1.053, -0.3322, -0.3322), (1.053, -0.5105, -0.3322), (1.053, -0.5105, -0.5105), (1.053, 0.5105, 0.3322), (1.053, 0.5105, 0.5105), (1.053, 0.3322, 0.5105), (1.053, 0.3322, 0.3322), (-0.5105, 1.053, -0.5105), (-0.5105, 1.053, -0.3322), (-0.3322, 1.053, -0.3322), (-0.3322, 1.053, -0.5105), (0.3322, 1.053, -0.5105), (0.3322, 1.053, -0.3322), (0.5105, 1.053, -0.3322), (0.5105, 1.053, -0.5105), (-0.5105, 1.053, -0.08919), (-0.5105, 1.053, 0.08919), (-0.3322, 1.053, 0.08919), (-0.3322, 1.053, -0.08919), (0.3322, 1.053, -0.08919), (0.3322, 1.053, 0.08919), (0.5105, 1.053, 0.08919), (0.5105, 1.053, -0.08919), (-0.5105, 1.053, 0.3322), (-0.5105, 1.053, 0.5105), (-0.3322, 1.053, 0.5105), (-0.3322, 1.053, 0.3322), (0.3322, 1.053, 0.3322), (0.3322, 1.053, 0.5105), (0.5105, 1.053, 0.5105), (0.5105, 1.053, 0.3322), (-1.053, -0.5105, -0.5105), (-1.053, -0.5105, -0.3322), (-1.053, -0.3322, -0.3322), (-1.053, -0.3322, -0.5105), (-1.053, 0.3322, -0.5105), (-1.053, 0.3322, -0.3322), (-1.053, 0.5105, -0.3322), (-1.053, 0.5105, -0.5105), (-1.053, -0.08919, -0.08919), (-1.053, -0.08919, 0.08919), (-1.053, 0.08919, 0.08919), (-1.053, 0.08919, -0.08919), (-1.053, -0.5105, 0.3322), (-1.053, -0.5105, 0.5105), (-1.053, -0.3322, 0.5105), (-1.053, -0.3322, 0.3322), (-1.053, 0.3322, 0.3322), (-1.053, 0.3322, 0.5105), (-1.053, 0.5105, 0.5105), (-1.053, 0.5105, 0.3322), (0.4214, -0.2997, 1.053), (0.543, -0.4214, 1.053), (0.2997, -0.4214, 1.053), (0.4214, -0.543, 1.053), (0.0, 0.1217, 1.053), (0.1217, 0.0, 1.053), (-0.1217, 0.0, 1.053), (0.0, -0.1217, 1.053), (-0.4214, 0.543, 1.053), (-0.2997, 0.4214, 1.053), (-0.543, 0.4214, 1.053), (-0.4214, 0.2997, 1.053), (-0.4214, 0.543, -1.053), (-0.543, 0.4214, -1.053), (-0.2997, 0.4214, -1.053), (-0.4214, 0.2997, -1.053), (-0.4214, -0.2997, -1.053), (-0.543, -0.4214, -1.053), (-0.2997, -0.4214, -1.053), (-0.4214, -0.543, -1.053), (0.4214, 0.543, -1.053), (0.2997, 0.4214, -1.053), (0.543, 0.4214, -1.053), (0.4214, 0.2997, -1.053), (0.4214, -0.2997, -1.053), (0.2997, -0.4214, -1.053), (0.543, -0.4214, -1.053), (0.4214, -0.543, -1.053), (0.1217, -1.053, 0.0), (0.0, -1.053, -0.1217), (0.0, -1.053, 0.1217), (-0.1217, -1.053, 0.0), (1.053, -0.2997, -0.4214), (1.053, -0.4214, -0.543), (1.053, -0.4214, -0.2997), (1.053, -0.543, -0.4214), (1.053, 0.543, 0.4214), (1.053, 0.4214, 0.2997), (1.053, 0.4214, 0.543), (1.053, 0.2997, 0.4214), (-0.543, 1.053, -0.4214), (-0.4214, 1.053, -0.543), (-0.4214, 1.053, -0.2997), (-0.2997, 1.053, -0.4214), (0.2997, 1.053, -0.4214), (0.4214, 1.053, -0.543), (0.4214, 1.053, -0.2997), (0.543, 1.053, -0.4214), (-0.543, 1.053, 0.0), (-0.4214, 1.053, -0.1217), (-0.4214, 1.053, 0.1217), (-0.2997, 1.053, 0.0), (0.2997, 1.053, 0.0), (0.4214, 1.053, -0.1217), (0.4214, 1.053, 0.1217), (0.543, 1.053, 0.0), (-0.543, 1.053, 0.4214), (-0.4214, 1.053, 0.2997), (-0.4214, 1.053, 0.543), (-0.2997, 1.053, 0.4214), (0.2997, 1.053, 0.4214), (0.4214, 1.053, 0.2997), (0.4214, 1.053, 0.543), (0.543, 1.053, 0.4214), (-1.053, -0.543, -0.4214), (-1.053, -0.4214, -0.543), (-1.053, -0.4214, -0.2997), (-1.053, -0.2997, -0.4214), (-1.053, 0.2997, -0.4214), (-1.053, 0.4214, -0.543), (-1.053, 0.4214, -0.2997), (-1.053, 0.543, -0.4214), (-1.053, -0.1217, 0.0), (-1.053, 0.0, -0.1217), (-1.053, 0.0, 0.1217), (-1.053, 0.1217, 0.0), (-1.053, -0.543, 0.4214), (-1.053, -0.4214, 0.2997), (-1.053, -0.4214, 0.543), (-1.053, -0.2997, 0.4214), (-1.053, 0.2997, 0.4214), (-1.053, 0.4214, 0.2997), (-1.053, 0.4214, 0.543), (-1.053, 0.543, 0.4214), (0.4214, -0.4214, 1.053), (4.905e-10, -8.584e-10, 1.053), (-0.4214, 0.4214, 1.053), (-0.4214, 0.4214, -1.053), (-0.4214, -0.4214, -1.053), (0.4214, 0.4214, -1.053), (0.4214, -0.4214, -1.053), (-8.584e-10, -1.053, -4.905e-10), (1.053, -0.4214, -0.4214), (1.053, 0.4214, 0.4214), (-0.4214, 1.053, -0.4214), (0.4214, 1.053, -0.4214), (-0.4214, 1.053, -4.905e-10), (0.4214, 1.053, -4.905e-10), (-0.4214, 1.053, 0.4214), (0.4214, 1.053, 0.4214), (-1.053, -0.4214, -0.4214), (-1.053, 0.4214, -0.4214), (-1.053, 8.584e-10, -4.905e-10), (-1.053, -0.4214, 0.4214), (-1.053, 0.4214, 0.4214), (-0.5105, 0.9346, -0.3322), (-0.543, 0.9346, -0.4214), (-0.5105, 0.9346, -0.5105), (-0.4214, 0.9346, -0.543), (-0.3322, 0.9346, -0.5105), (-0.4214, 0.9346, -0.2997), (-0.3322, 0.9346, -0.3322), (-0.2997, 0.9346, -0.4214), (0.3322, 0.9346, -0.3322), (0.2997, 0.9346, -0.4214), (0.3322, 0.9346, -0.5105), (0.4214, 0.9346, -0.543), (0.5105, 0.9346, -0.5105), (0.4214, 0.9346, -0.2997), (0.5105, 0.9346, -0.3322), (0.543, 0.9346, -0.4214), (-0.5105, 0.9346, 0.08919), (-0.543, 0.9346, -2.813e-16), (-0.5105, 0.9346, -0.08919), (-0.4214, 0.9346, -0.1217), (-0.3322, 0.9346, -0.08919), (-0.4214, 0.9346, 0.1217), (-0.3322, 0.9346, 0.08919), (-0.2997, 0.9346, -2.813e-16), (0.3322, 0.9346, 0.08919), (0.2997, 0.9346, -2.813e-16), (0.3322, 0.9346, -0.08919), (0.4214, 0.9346, -0.1217), (0.5105, 0.9346, -0.08919), (0.4214, 0.9346, 0.1217), (0.5105, 0.9346, 0.08919), (0.543, 0.9346, -2.813e-16), (-0.5105, 0.9346, 0.5105), (-0.543, 0.9346, 0.4214), (-0.5105, 0.9346, 0.3322), (-0.4214, 0.9346, 0.2997), (-0.3322, 0.9346, 0.3322), (-0.4214, 0.9346, 0.543), (-0.3322, 0.9346, 0.5105), (-0.2997, 0.9346, 0.4214), (0.3322, 0.9346, 0.5105), (0.2997, 0.9346, 0.4214), (0.3322, 0.9346, 0.3322), (0.4214, 0.9346, 0.2997), (0.5105, 0.9346, 0.3322), (0.4214, 0.9346, 0.543), (0.5105, 0.9346, 0.5105), (0.543, 0.9346, 0.4214), (-0.4214, 0.9346, -0.4214), (0.4214, 0.9346, -0.4214), (-0.4214, 0.9346, -4.905e-10), (0.4214, 0.9346, -4.905e-10), (-0.4214, 0.9346, 0.4214), (0.4214, 0.9346, 0.4214), (0.08919, -0.9071, 0.08919), (0.1217, -0.9071, 0.0), (0.08919, -0.9071, -0.08919), (0.0, -0.9071, -0.1217), (-0.08919, -0.9071, -0.08919), (0.0, -0.9071, 0.1217), (-0.08919, -0.9071, 0.08919), (-0.1217, -0.9071, 0.0), (-8.584e-10, -0.9071, -4.905e-10), (-0.3322, 0.5105, -0.8842), (-0.4214, 0.543, -0.8842), (-0.5105, 0.5105, -0.8842), (-0.543, 0.4214, -0.8842), (-0.5105, 0.3322, -0.8842), (-0.2997, 0.4214, -0.8842), (-0.3322, 0.3322, -0.8842), (-0.4214, 0.2997, -0.8842), (-0.3322, -0.3322, -0.8842), (-0.4214, -0.2997, -0.8842), (-0.5105, -0.3322, -0.8842), (-0.543, -0.4214, -0.8842), (-0.5105, -0.5105, -0.8842), (-0.2997, -0.4214, -0.8842), (-0.3322, -0.5105, -0.8842), (-0.4214, -0.543, -0.8842), (0.5105, 0.5105, -0.8842), (0.4214, 0.543, -0.8842), (0.3322, 0.5105, -0.8842), (0.2997, 0.4214, -0.8842), (0.3322, 0.3322, -0.8842), (0.543, 0.4214, -0.8842), (0.5105, 0.3322, -0.8842), (0.4214, 0.2997, -0.8842), (0.5105, -0.3322, -0.8842), (0.4214, -0.2997, -0.8842), (0.3322, -0.3322, -0.8842), (0.2997, -0.4214, -0.8842), (0.3322, -0.5105, -0.8842), (0.543, -0.4214, -0.8842), (0.5105, -0.5105, -0.8842), (0.4214, -0.543, -0.8842), (-0.4214, 0.4214, -0.8842), (-0.4214, -0.4214, -0.8842), (0.4214, 0.4214, -0.8842), (0.4214, -0.4214, -0.8842), (-0.8691, -0.5105, -0.3322), (-0.8691, -0.543, -0.4214), (-0.8691, -0.5105, -0.5105), (-0.8691, -0.4214, -0.543), (-0.8691, -0.3322, -0.5105), (-0.8691, -0.4214, -0.2997), (-0.8691, -0.3322, -0.3322), (-0.8691, -0.2997, -0.4214), (-0.8691, 0.3322, -0.3322), (-0.8691, 0.2997, -0.4214), (-0.8691, 0.3322, -0.5105), (-0.8691, 0.4214, -0.543), (-0.8691, 0.5105, -0.5105), (-0.8691, 0.4214, -0.2997), (-0.8691, 0.5105, -0.3322), (-0.8691, 0.543, -0.4214), (-0.8691, -0.08919, 0.08919), (-0.8691, -0.1217, -5.236e-16), (-0.8691, -0.08919, -0.08919), (-0.8691, 7.855e-15, -0.1217), (-0.8691, 0.08919, -0.08919), (-0.8691, 7.855e-15, 0.1217), (-0.8691, 0.08919, 0.08919), (-0.8691, 0.1217, -5.236e-16), (-0.8691, -0.5105, 0.5105), (-0.8691, -0.543, 0.4214), (-0.8691, -0.5105, 0.3322), (-0.8691, -0.4214, 0.2997), (-0.8691, -0.3322, 0.3322), (-0.8691, -0.4214, 0.543), (-0.8691, -0.3322, 0.5105), (-0.8691, -0.2997, 0.4214), (-0.8691, 0.3322, 0.5105), (-0.8691, 0.2997, 0.4214), (-0.8691, 0.3322, 0.3322), (-0.8691, 0.4214, 0.2997), (-0.8691, 0.5105, 0.3322), (-0.8691, 0.4214, 0.543), (-0.8691, 0.5105, 0.5105), (-0.8691, 0.543, 0.4214), (-0.8691, -0.4214, -0.4214), (-0.8691, 0.4214, -0.4214), (-0.8691, 8.584e-10, -4.905e-10), (-0.8691, -0.4214, 0.4214), (-0.8691, 0.4214, 0.4214), (0.3322, -0.3322, 0.9292), (0.4214, -0.2997, 0.9292), (0.5105, -0.3322, 0.9292), (0.543, -0.4214, 0.9292), (0.5105, -0.5105, 0.9292), (0.2997, -0.4214, 0.9292), (0.3322, -0.5105, 0.9292), (0.4214, -0.543, 0.9292), (-0.08919, 0.08919, 0.9292), (5.885e-16, 0.1217, 0.9292), (0.08919, 0.08919, 0.9292), (0.1217, -6.473e-15, 0.9292), (0.08919, -0.08919, 0.9292), (-0.1217, -6.473e-15, 0.9292), (-0.08919, -0.08919, 0.9292), (5.885e-16, -0.1217, 0.9292), (-0.5105, 0.5105, 0.9292), (-0.4214, 0.543, 0.9292), (-0.3322, 0.5105, 0.9292), (-0.2997, 0.4214, 0.9292), (-0.3322, 0.3322, 0.9292), (-0.543, 0.4214, 0.9292), (-0.5105, 0.3322, 0.9292), (-0.4214, 0.2997, 0.9292), (0.4214, -0.4214, 0.9292), (4.905e-10, -8.584e-10, 0.9292), (-0.4214, 0.4214, 0.9292), (0.903, -0.3322, -0.3322), (0.903, -0.2997, -0.4214), (0.903, -0.3322, -0.5105), (0.903, -0.4214, -0.543), (0.903, -0.5105, -0.5105), (0.903, -0.4214, -0.2997), (0.903, -0.5105, -0.3322), (0.903, -0.543, -0.4214), (0.903, 0.5105, 0.5105), (0.903, 0.543, 0.4214), (0.903, 0.5105, 0.3322), (0.903, 0.4214, 0.2997), (0.903, 0.3322, 0.3322), (0.903, 0.4214, 0.543), (0.903, 0.3322, 0.5105), (0.903, 0.2997, 0.4214), (0.903, -0.4214, -0.4214), (0.903, 0.4214, 0.4214)], [], [(14, 16, 3, 1), (20, 22, 17, 13), (21, 9, 4, 15), (2, 5, 11, 7), (8, 10, 23, 19), (0, 1, 2), (3, 4, 5), (6, 7, 8), (9, 10, 11), (12, 13, 14), (15, 16, 17), (18, 19, 20), (21, 22, 23), (6, 0, 2, 7), (1, 3, 5, 2), (4, 9, 11, 5), (10, 8, 7, 11), (18, 6, 8, 19), (9, 21, 23, 10), (22, 20, 19, 23), (12, 18, 20, 13), (21, 15, 17, 22), (16, 14, 13, 17), (0, 12, 14, 1), (15, 4, 3, 16), (6, 18, 12, 0), (24, 109, 192, 108), (108, 192, 110, 25), (192, 111, 26, 110), (109, 27, 111, 192), (28, 113, 193, 112), (112, 193, 114, 29), (193, 115, 30, 114), (113, 31, 115, 193), (32, 117, 194, 116), (116, 194, 118, 33), (194, 119, 34, 118), (117, 35, 119, 194), (36, 121, 195, 120), (120, 195, 122, 37), (195, 123, 38, 122), (121, 39, 123, 195), (40, 125, 196, 124), (124, 196, 126, 41), (196, 127, 42, 126), (125, 43, 127, 196), (44, 129, 197, 128), (128, 197, 130, 45), (197, 131, 46, 130), (129, 47, 131, 197), (48, 133, 198, 132), (132, 198, 134, 49), (198, 135, 50, 134), (133, 51, 135, 198), (52, 137, 199, 136), (136, 199, 138, 53), (199, 139, 54, 138), (137, 55, 139, 199), (56, 141, 200, 140), (140, 200, 142, 57), (200, 143, 58, 142), (141, 59, 143, 200), (60, 145, 201, 144), (144, 201, 146, 61), (201, 147, 62, 146), (145, 63, 147, 201), (64, 149, 202, 148), (148, 202, 150, 65), (202, 151, 66, 150), (149, 67, 151, 202), (68, 153, 203, 152), (152, 203, 154, 69), (203, 155, 70, 154), (153, 71, 155, 203), (72, 157, 204, 156), (156, 204, 158, 73), (204, 159, 74, 158), (157, 75, 159, 204), (76, 161, 205, 160), (160, 205, 162, 77), (205, 163, 78, 162), (161, 79, 163, 205), (80, 165, 206, 164), (164, 206, 166, 81), (206, 167, 82, 166), (165, 83, 167, 206), (84, 169, 207, 168), (168, 207, 170, 85), (207, 171, 86, 170), (169, 87, 171, 207), (88, 173, 208, 172), (172, 208, 174, 89), (208, 175, 90, 174), (173, 91, 175, 208), (92, 177, 209, 176), (176, 209, 178, 93), (209, 179, 94, 178), (177, 95, 179, 209), (96, 181, 210, 180), (180, 210, 182, 97), (210, 183, 98, 182), (181, 99, 183, 210), (100, 185, 211, 184), (184, 211, 186, 101), (211, 187, 102, 186), (185, 103, 187, 211), (104, 189, 212, 188), (188, 212, 190, 105), (212, 191, 106, 190), (189, 107, 191, 212), (215, 214, 261, 216), (214, 213, 218, 261), (261, 218, 219, 220), (216, 261, 220, 217), (223, 222, 262, 224), (222, 221, 226, 262), (262, 226, 227, 228), (224, 262, 228, 225), (231, 230, 263, 232), (230, 229, 234, 263), (263, 234, 235, 236), (232, 263, 236, 233), (239, 238, 264, 240), (238, 237, 242, 264), (264, 242, 243, 244), (240, 264, 244, 241), (247, 246, 265, 248), (246, 245, 250, 265), (265, 250, 251, 252), (248, 265, 252, 249), (255, 254, 266, 256), (254, 253, 258, 266), (266, 258, 259, 260), (256, 266, 260, 257), (155, 71, 225, 228), (169, 84, 255, 256), (149, 64, 215, 216), (162, 78, 243, 242), (156, 73, 229, 230), (87, 169, 256, 257), (67, 149, 216, 217), (78, 163, 244, 243), (72, 156, 230, 231), (85, 170, 258, 253), (65, 150, 218, 213), (163, 79, 241, 244), (157, 72, 231, 232), (170, 86, 259, 258), (150, 66, 219, 218), (164, 81, 245, 246), (75, 157, 232, 233), (86, 171, 260, 259), (66, 151, 220, 219), (80, 164, 246, 247), (73, 158, 234, 229), (171, 87, 257, 260), (151, 67, 217, 220), (165, 80, 247, 248), (158, 74, 235, 234), (152, 69, 221, 222), (83, 165, 248, 249), (74, 159, 236, 235), (68, 152, 222, 223), (81, 166, 250, 245), (159, 75, 233, 236), (153, 68, 223, 224), (166, 82, 251, 250), (160, 77, 237, 238), (71, 153, 224, 225), (82, 167, 252, 251), (76, 160, 238, 239), (69, 154, 226, 221), (167, 83, 249, 252), (161, 76, 239, 240), (154, 70, 227, 226), (168, 85, 253, 254), (148, 65, 213, 214), (79, 161, 240, 241), (70, 155, 228, 227), (84, 168, 254, 255), (64, 148, 214, 215), (77, 162, 242, 237), (269, 268, 275, 270), (268, 267, 272, 275), (275, 272, 273, 274), (270, 275, 274, 271), (55, 137, 270, 271), (52, 136, 268, 269), (54, 139, 274, 273), (53, 138, 272, 267), (137, 52, 269, 270), (136, 53, 267, 268), (139, 55, 271, 274), (138, 54, 273, 272), (278, 277, 308, 279), (277, 276, 281, 308), (308, 281, 282, 283), (279, 308, 283, 280), (286, 285, 309, 287), (285, 284, 289, 309), (309, 289, 290, 291), (287, 309, 291, 288), (294, 293, 310, 295), (293, 292, 297, 310), (310, 297, 298, 299), (295, 310, 299, 296), (302, 301, 311, 303), (301, 300, 305, 311), (311, 305, 306, 307), (303, 311, 307, 304), (121, 36, 278, 279), (134, 50, 306, 305), (128, 45, 292, 293), (39, 121, 279, 280), (50, 135, 307, 306), (44, 128, 293, 294), (37, 122, 281, 276), (135, 51, 304, 307), (129, 44, 294, 295), (122, 38, 282, 281), (47, 129, 295, 296), (38, 123, 283, 282), (45, 130, 297, 292), (123, 39, 280, 283), (130, 46, 298, 297), (124, 41, 284, 285), (46, 131, 299, 298), (40, 124, 285, 286), (131, 47, 296, 299), (125, 40, 286, 287), (132, 49, 300, 301), (43, 125, 287, 288), (48, 132, 301, 302), (41, 126, 289, 284), (133, 48, 302, 303), (126, 42, 290, 289), (120, 37, 276, 277), (51, 133, 303, 304), (42, 127, 291, 290), (36, 120, 277, 278), (49, 134, 305, 300), (127, 43, 288, 291), (314, 313, 352, 315), (313, 312, 317, 352), (352, 317, 318, 319), (315, 352, 319, 316), (322, 321, 353, 323), (321, 320, 325, 353), (353, 325, 326, 327), (323, 353, 327, 324), (330, 329, 354, 331), (329, 328, 333, 354), (354, 333, 334, 335), (331, 354, 335, 332), (338, 337, 355, 339), (337, 336, 341, 355), (355, 341, 342, 343), (339, 355, 343, 340), (346, 345, 356, 347), (345, 344, 349, 356), (356, 349, 350, 351), (347, 356, 351, 348), (188, 105, 344, 345), (99, 181, 331, 332), (90, 175, 319, 318), (104, 188, 345, 346), (97, 182, 333, 328), (175, 91, 316, 319), (189, 104, 346, 347), (182, 98, 334, 333), (176, 93, 320, 321), (107, 189, 347, 348), (98, 183, 335, 334), (92, 176, 321, 322), (105, 190, 349, 344), (183, 99, 332, 335), (177, 92, 322, 323), (190, 106, 350, 349), (184, 101, 336, 337), (95, 177, 323, 324), (106, 191, 351, 350), (100, 184, 337, 338), (93, 178, 325, 320), (191, 107, 348, 351), (185, 100, 338, 339), (178, 94, 326, 325), (172, 89, 312, 313), (103, 185, 339, 340), (94, 179, 327, 326), (88, 172, 313, 314), (101, 186, 341, 336), (179, 95, 324, 327), (173, 88, 314, 315), (186, 102, 342, 341), (180, 97, 328, 329), (91, 173, 315, 316), (102, 187, 343, 342), (96, 180, 329, 330), (89, 174, 317, 312), (187, 103, 340, 343), (181, 96, 330, 331), (174, 90, 318, 317), (359, 358, 381, 360), (358, 357, 362, 381), (381, 362, 363, 364), (360, 381, 364, 361), (367, 366, 382, 368), (366, 365, 370, 382), (382, 370, 371, 372), (368, 382, 372, 369), (375, 374, 383, 376), (374, 373, 378, 383), (383, 378, 379, 380), (376, 383, 380, 377), (111, 27, 361, 364), (34, 119, 380, 379), (108, 25, 357, 358), (115, 31, 369, 372), (112, 29, 365, 366), (119, 35, 377, 380), (24, 108, 358, 359), (116, 33, 373, 374), (28, 112, 366, 367), (109, 24, 359, 360), (32, 116, 374, 375), (113, 28, 367, 368), (27, 109, 360, 361), (117, 32, 375, 376), (31, 113, 368, 369), (25, 110, 362, 357), (35, 117, 376, 377), (29, 114, 370, 365), (110, 26, 363, 362), (33, 118, 378, 373), (114, 30, 371, 370), (26, 111, 364, 363), (118, 34, 379, 378), (30, 115, 372, 371), (386, 385, 400, 387), (385, 384, 389, 400), (400, 389, 390, 391), (387, 400, 391, 388), (394, 393, 401, 395), (393, 392, 397, 401), (401, 397, 398, 399), (395, 401, 399, 396), (141, 56, 386, 387), (145, 60, 394, 395), (59, 141, 387, 388), (63, 145, 395, 396), (57, 142, 389, 384), (61, 146, 397, 392), (142, 58, 390, 389), (146, 62, 398, 397), (58, 143, 391, 390), (62, 147, 399, 398), (143, 59, 388, 391), (140, 57, 384, 385), (147, 63, 396, 399), (144, 61, 392, 393), (56, 140, 385, 386), (60, 144, 393, 394)])
me_cube_004.polygons.foreach_set('use_smooth', [True] * 362)
_uv = me_cube_004.uv_layers.new(name='UVMap')
_uv.uv.foreach_set('vector', [0.9149, 0.9667, 0.9149, 0.9667, 0.9149, 0.9667, 0.9149, 0.9667, 0.9149, 0.9667, 0.9149, 0.9667, 0.9149, 0.9667, 0.9149, 0.9667, 0.9149, 0.9667, 0.9149, 0.9667, 0.9149, 0.9667, 0.9149, 0.9667, 0.9149, 0.9667, 0.9149, 0.9667, 0.9149, 0.9667, 0.9149, 0.9667, 0.9149, 0.9667, 0.9149, 0.9667, 0.9149, 0.9667, 0.9149, 0.9667, 0.9149, 0.9667, 0.9149, 0.9667, 0.9149, 0.9667, 0.9149, 0.9667, 0.9149, 0.9667, 0.9149, 0.9667, 0.9149, 0.9667, 0.9149, 0.9667, 0.9149, 0.9667, 0.9149, 0.9667, 0.9149, 0.9667, 0.9149, 0.9667, 0.9149, 0.9667, 0.9149, 0.9667, 0.9149, 0.9667, 0.9149, 0.9667, 0.9149, 0.9667, 0.9149, 0.9667, 0.9149, 0.9667, 0.9149, 0.9667, 0.9149, 0.9667, 0.9149, 0.9667, 0.9149, 0.9667, 0.9149, 0.9667, 0.9149, 0.9667, 0.9149, 0.9667, 0.9149, 0.9667, 0.9149, 0.9667, 0.9149, 0.9667, 0.9149, 0.9667, 0.9149, 0.9667, 0.9149, 0.9667, 0.9149, 0.9667, 0.9149, 0.9667, 0.9149, 0.9667, 0.9149, 0.9667, 0.9149, 0.9667, 0.9149, 0.9667, 0.9149, 0.9667, 0.9149, 0.9667, 0.9149, 0.9667, 0.9149, 0.9667, 0.9149, 0.9667, 0.9149, 0.9667, 0.9149, 0.9667, 0.9149, 0.9667, 0.9149, 0.9667, 0.9149, 0.9667, 0.9149, 0.9667, 0.9149, 0.9667, 0.9149, 0.9667, 0.9149, 0.9667, 0.9149, 0.9667, 0.9149, 0.9667, 0.9149, 0.9667, 0.9149, 0.9667, 0.9149, 0.9667, 0.9149, 0.9667, 0.9149, 0.9667, 0.9149, 0.9667, 0.9149, 0.9667, 0.9149, 0.9667, 0.9149, 0.9667, 0.9149, 0.9667, 0.9149, 0.9667, 0.9149, 0.9667, 0.9149, 0.9667, 0.9149, 0.9667, 0.9149, 0.9667, 0.9149, 0.9667, 0.9149, 0.9667, 0.9149, 0.9667, 0.9149, 0.9667, 0.9149, 0.9667, 0.9149, 0.9667, 0.9149, 0.9667, 0.241, 0.9719, 0.241, 0.9719, 0.241, 0.9719, 0.241, 0.9719, 0.241, 0.9719, 0.241, 0.9719, 0.241, 0.9719, 0.241, 0.9719, 0.241, 0.9719, 0.241, 0.9719, 0.241, 0.9719, 0.241, 0.9719, 0.241, 0.9719, 0.241, 0.9719, 0.241, 0.9719, 0.241, 0.9719, 0.241, 0.9719, 0.241, 0.9719, 0.241, 0.9719, 0.241, 0.9719, 0.241, 0.9719, 0.241, 0.9719, 0.241, 0.9719, 0.241, 0.9719, 0.241, 0.9719, 0.241, 0.9719, 0.241, 0.9719, 0.241, 0.9719, 0.241, 0.9719, 0.241, 0.9719, 0.241, 0.9719, 0.241, 0.9719, 0.241, 0.9719, 0.241, 0.9719, 0.241, 0.9719, 0.241, 0.9719, 0.241, 0.9719, 0.241, 0.9719, 0.241, 0.9719, 0.241, 0.9719, 0.241, 0.9719, 0.241, 0.9719, 0.241, 0.9719, 0.241, 0.9719, 0.241, 0.9719, 0.241, 0.9719, 0.241, 0.9719, 0.241, 0.9719, 0.241, 0.9719, 0.241, 0.9719, 0.241, 0.9719, 0.241, 0.9719, 0.241, 0.9719, 0.241, 0.9719, 0.241, 0.9719, 0.241, 0.9719, 0.241, 0.9719, 0.241, 0.9719, 0.241, 0.9719, 0.241, 0.9719, 0.241, 0.9719, 0.241, 0.9719, 0.241, 0.9719, 0.241, 0.9719, 0.241, 0.9719, 0.241, 0.9719, 0.241, 0.9719, 0.241, 0.9719, 0.241, 0.9719, 0.241, 0.9719, 0.241, 0.9719, 0.241, 0.9719, 0.241, 0.9719, 0.241, 0.9719, 0.241, 0.9719, 0.241, 0.9719, 0.241, 0.9719, 0.241, 0.9719, 0.241, 0.9719, 0.241, 0.9719, 0.241, 0.9719, 0.241, 0.9719, 0.241, 0.9719, 0.241, 0.9719, 0.241, 0.9719, 0.241, 0.9719, 0.241, 0.9719, 0.241, 0.9719, 0.241, 0.9719, 0.241, 0.9719, 0.241, 0.9719, 0.241, 0.9719, 0.241, 0.9719, 0.241, 0.9719, 0.241, 0.9719, 0.241, 0.9719, 0.241, 0.9719, 0.241, 0.9719, 0.241, 0.9719, 0.241, 0.9719, 0.241, 0.9719, 0.241, 0.9719, 0.241, 0.9719, 0.241, 0.9719, 0.241, 0.9719, 0.241, 0.9719, 0.241, 0.9719, 0.241, 0.9719, 0.241, 0.9719, 0.241, 0.9719, 0.241, 0.9719, 0.241, 0.9719, 0.241, 0.9719, 0.241, 0.9719, 0.241, 0.9719, 0.241, 0.9719, 0.241, 0.9719, 0.241, 0.9719, 0.241, 0.9719, 0.241, 0.9719, 0.241, 0.9719, 0.241, 0.9719, 0.241, 0.9719, 0.241, 0.9719, 0.241, 0.9719, 0.241, 0.9719, 0.241, 0.9719, 0.241, 0.9719, 0.241, 0.9719, 0.241, 0.9719, 0.241, 0.9719, 0.241, 0.9719, 0.241, 0.9719, 0.241, 0.9719, 0.241, 0.9719, 0.241, 0.9719, 0.241, 0.9719, 0.241, 0.9719, 0.241, 0.9719, 0.241, 0.9719, 0.241, 0.9719, 0.241, 0.9719, 0.241, 0.9719, 0.241, 0.9719, 0.241, 0.9719, 0.241, 0.9719, 0.241, 0.9719, 0.241, 0.9719, 0.241, 0.9719, 0.241, 0.9719, 0.241, 0.9719, 0.241, 0.9719, 0.241, 0.9719, 0.241, 0.9719, 0.241, 0.9719, 0.241, 0.9719, 0.241, 0.9719, 0.241, 0.9719, 0.241, 0.9719, 0.241, 0.9719, 0.241, 0.9719, 0.241, 0.9719, 0.241, 0.9719, 0.241, 0.9719, 0.241, 0.9719, 0.241, 0.9719, 0.241, 0.9719, 0.241, 0.9719, 0.241, 0.9719, 0.241, 0.9719, 0.241, 0.9719, 0.241, 0.9719, 0.241, 0.9719, 0.241, 0.9719, 0.241, 0.9719, 0.241, 0.9719, 0.241, 0.9719, 0.241, 0.9719, 0.241, 0.9719, 0.241, 0.9719, 0.241, 0.9719, 0.241, 0.9719, 0.241, 0.9719, 0.241, 0.9719, 0.241, 0.9719, 0.241, 0.9719, 0.241, 0.9719, 0.241, 0.9719, 0.241, 0.9719, 0.241, 0.9719, 0.241, 0.9719, 0.241, 0.9719, 0.241, 0.9719, 0.241, 0.9719, 0.241, 0.9719, 0.241, 0.9719, 0.241, 0.9719, 0.241, 0.9719, 0.241, 0.9719, 0.241, 0.9719, 0.241, 0.9719, 0.241, 0.9719, 0.241, 0.9719, 0.241, 0.9719, 0.241, 0.9719, 0.241, 0.9719, 0.241, 0.9719, 0.241, 0.9719, 0.241, 0.9719, 0.241, 0.9719, 0.241, 0.9719, 0.241, 0.9719, 0.241, 0.9719, 0.241, 0.9719, 0.241, 0.9719, 0.241, 0.9719, 0.241, 0.9719, 0.241, 0.9719, 0.241, 0.9719, 0.241, 0.9719, 0.241, 0.9719, 0.241, 0.9719, 0.241, 0.9719, 0.241, 0.9719, 0.241, 0.9719, 0.241, 0.9719, 0.241, 0.9719, 0.241, 0.9719, 0.241, 0.9719, 0.241, 0.9719, 0.241, 0.9719, 0.241, 0.9719, 0.241, 0.9719, 0.241, 0.9719, 0.241, 0.9719, 0.241, 0.9719, 0.241, 0.9719, 0.241, 0.9719, 0.241, 0.9719, 0.241, 0.9719, 0.241, 0.9719, 0.241, 0.9719, 0.241, 0.9719, 0.241, 0.9719, 0.241, 0.9719, 0.241, 0.9719, 0.241, 0.9719, 0.241, 0.9719, 0.241, 0.9719, 0.241, 0.9719, 0.241, 0.9719, 0.241, 0.9719, 0.241, 0.9719, 0.241, 0.9719, 0.241, 0.9719, 0.241, 0.9719, 0.241, 0.9719, 0.241, 0.9719, 0.241, 0.9719, 0.241, 0.9719, 0.241, 0.9719, 0.241, 0.9719, 0.241, 0.9719, 0.241, 0.9719, 0.241, 0.9719, 0.241, 0.9719, 0.241, 0.9719, 0.241, 0.9719, 0.241, 0.9719, 0.241, 0.9719, 0.241, 0.9719, 0.241, 0.9719, 0.241, 0.9719, 0.241, 0.9719, 0.241, 0.9719, 0.241, 0.9719, 0.241, 0.9719, 0.241, 0.9719, 0.241, 0.9719, 0.241, 0.9719, 0.241, 0.9719, 0.241, 0.9719, 0.241, 0.9719, 0.241, 0.9719, 0.241, 0.9719, 0.241, 0.9719, 0.241, 0.9719, 0.241, 0.9719, 0.241, 0.9719, 0.241, 0.9719, 0.241, 0.9719, 0.241, 0.9719, 0.241, 0.9719, 0.241, 0.9719, 0.241, 0.9719, 0.241, 0.9719, 0.241, 0.9719, 0.241, 0.9719, 0.241, 0.9719, 0.241, 0.9719, 0.241, 0.9719, 0.241, 0.9719, 0.241, 0.9719, 0.241, 0.9719, 0.241, 0.9719, 0.241, 0.9719, 0.241, 0.9719, 0.241, 0.9719, 0.241, 0.9719, 0.241, 0.9719, 0.241, 0.9719, 0.241, 0.9719, 0.241, 0.9719, 0.241, 0.9719, 0.241, 0.9719, 0.241, 0.9719, 0.241, 0.9719, 0.241, 0.9719, 0.241, 0.9719, 0.241, 0.9719, 0.241, 0.9719, 0.241, 0.9719, 0.241, 0.9719, 0.241, 0.9719, 0.241, 0.9719, 0.241, 0.9719, 0.241, 0.9719, 0.241, 0.9719, 0.241, 0.9719, 0.241, 0.9719, 0.241, 0.9719, 0.241, 0.9719, 0.241, 0.9719, 0.241, 0.9719, 0.241, 0.9719, 0.241, 0.9719, 0.241, 0.9719, 0.241, 0.9719, 0.241, 0.9719, 0.241, 0.9719, 0.241, 0.9719, 0.241, 0.9719, 0.241, 0.9719, 0.241, 0.9719, 0.241, 0.9719, 0.241, 0.9719, 0.241, 0.9719, 0.241, 0.9719, 0.241, 0.9719, 0.241, 0.9719, 0.241, 0.9719, 0.241, 0.9719, 0.241, 0.9719, 0.241, 0.9719, 0.241, 0.9719, 0.241, 0.9719, 0.241, 0.9719, 0.241, 0.9719, 0.241, 0.9719, 0.241, 0.9719, 0.241, 0.9719, 0.241, 0.9719, 0.241, 0.9719, 0.241, 0.9719, 0.241, 0.9719, 0.241, 0.9719, 0.241, 0.9719, 0.241, 0.9719, 0.241, 0.9719, 0.241, 0.9719, 0.241, 0.9719, 0.241, 0.9719, 0.241, 0.9719, 0.241, 0.9719, 0.241, 0.9719, 0.241, 0.9719, 0.241, 0.9719, 0.241, 0.9719, 0.241, 0.9719, 0.241, 0.9719, 0.241, 0.9719, 0.241, 0.9719, 0.241, 0.9719, 0.241, 0.9719, 0.241, 0.9719, 0.241, 0.9719, 0.241, 0.9719, 0.241, 0.9719, 0.241, 0.9719, 0.241, 0.9719, 0.241, 0.9719, 0.241, 0.9719, 0.241, 0.9719, 0.241, 0.9719, 0.241, 0.9719, 0.241, 0.9719, 0.241, 0.9719, 0.241, 0.9719, 0.241, 0.9719, 0.241, 0.9719, 0.241, 0.9719, 0.241, 0.9719, 0.241, 0.9719, 0.241, 0.9719, 0.241, 0.9719, 0.241, 0.9719, 0.241, 0.9719, 0.241, 0.9719, 0.241, 0.9719, 0.241, 0.9719, 0.241, 0.9719, 0.241, 0.9719, 0.241, 0.9719, 0.241, 0.9719, 0.241, 0.9719, 0.241, 0.9719, 0.241, 0.9719, 0.241, 0.9719, 0.241, 0.9719, 0.241, 0.9719, 0.241, 0.9719, 0.241, 0.9719, 0.241, 0.9719, 0.241, 0.9719, 0.241, 0.9719, 0.241, 0.9719, 0.241, 0.9719, 0.241, 0.9719, 0.241, 0.9719, 0.241, 0.9719, 0.241, 0.9719, 0.241, 0.9719, 0.241, 0.9719, 0.241, 0.9719, 0.241, 0.9719, 0.241, 0.9719, 0.241, 0.9719, 0.241, 0.9719, 0.241, 0.9719, 0.241, 0.9719, 0.241, 0.9719, 0.241, 0.9719, 0.241, 0.9719, 0.241, 0.9719, 0.241, 0.9719, 0.241, 0.9719, 0.241, 0.9719, 0.241, 0.9719, 0.241, 0.9719, 0.241, 0.9719, 0.241, 0.9719, 0.241, 0.9719, 0.241, 0.9719, 0.241, 0.9719, 0.241, 0.9719, 0.241, 0.9719, 0.241, 0.9719, 0.241, 0.9719, 0.241, 0.9719, 0.241, 0.9719, 0.241, 0.9719, 0.241, 0.9719, 0.241, 0.9719, 0.241, 0.9719, 0.241, 0.9719, 0.241, 0.9719, 0.241, 0.9719, 0.241, 0.9719, 0.241, 0.9719, 0.241, 0.9719, 0.241, 0.9719, 0.241, 0.9719, 0.241, 0.9719, 0.241, 0.9719, 0.241, 0.9719, 0.241, 0.9719, 0.241, 0.9719, 0.241, 0.9719, 0.241, 0.9719, 0.241, 0.9719, 0.241, 0.9719, 0.241, 0.9719, 0.241, 0.9719, 0.241, 0.9719, 0.241, 0.9719, 0.241, 0.9719, 0.241, 0.9719, 0.241, 0.9719, 0.241, 0.9719, 0.241, 0.9719, 0.241, 0.9719, 0.241, 0.9719, 0.241, 0.9719, 0.241, 0.9719, 0.241, 0.9719, 0.241, 0.9719, 0.241, 0.9719, 0.241, 0.9719, 0.241, 0.9719, 0.241, 0.9719, 0.241, 0.9719, 0.241, 0.9719, 0.241, 0.9719, 0.241, 0.9719, 0.241, 0.9719, 0.241, 0.9719, 0.241, 0.9719, 0.241, 0.9719, 0.241, 0.9719, 0.241, 0.9719, 0.241, 0.9719, 0.241, 0.9719, 0.241, 0.9719, 0.241, 0.9719, 0.241, 0.9719, 0.241, 0.9719, 0.241, 0.9719, 0.241, 0.9719, 0.241, 0.9719, 0.241, 0.9719, 0.241, 0.9719, 0.241, 0.9719, 0.241, 0.9719, 0.241, 0.9719, 0.241, 0.9719, 0.241, 0.9719, 0.241, 0.9719, 0.241, 0.9719, 0.241, 0.9719, 0.241, 0.9719, 0.241, 0.9719, 0.241, 0.9719, 0.241, 0.9719, 0.241, 0.9719, 0.241, 0.9719, 0.241, 0.9719, 0.241, 0.9719, 0.241, 0.9719, 0.241, 0.9719, 0.241, 0.9719, 0.241, 0.9719, 0.241, 0.9719, 0.241, 0.9719, 0.241, 0.9719, 0.241, 0.9719, 0.241, 0.9719, 0.241, 0.9719, 0.241, 0.9719, 0.241, 0.9719, 0.241, 0.9719, 0.241, 0.9719, 0.241, 0.9719, 0.241, 0.9719, 0.241, 0.9719, 0.241, 0.9719, 0.241, 0.9719, 0.241, 0.9719, 0.241, 0.9719, 0.241, 0.9719, 0.241, 0.9719, 0.241, 0.9719, 0.241, 0.9719, 0.241, 0.9719, 0.241, 0.9719, 0.241, 0.9719, 0.241, 0.9719, 0.241, 0.9719, 0.241, 0.9719, 0.241, 0.9719, 0.241, 0.9719, 0.241, 0.9719, 0.241, 0.9719, 0.241, 0.9719, 0.241, 0.9719, 0.241, 0.9719, 0.241, 0.9719, 0.241, 0.9719, 0.241, 0.9719, 0.241, 0.9719, 0.241, 0.9719, 0.241, 0.9719, 0.241, 0.9719, 0.241, 0.9719, 0.241, 0.9719, 0.241, 0.9719, 0.241, 0.9719, 0.241, 0.9719, 0.241, 0.9719, 0.241, 0.9719, 0.241, 0.9719, 0.241, 0.9719, 0.241, 0.9719, 0.241, 0.9719, 0.241, 0.9719, 0.241, 0.9719, 0.241, 0.9719, 0.241, 0.9719, 0.241, 0.9719, 0.241, 0.9719, 0.241, 0.9719, 0.241, 0.9719, 0.241, 0.9719, 0.241, 0.9719, 0.241, 0.9719, 0.241, 0.9719, 0.241, 0.9719, 0.241, 0.9719, 0.241, 0.9719, 0.241, 0.9719, 0.241, 0.9719, 0.241, 0.9719, 0.241, 0.9719, 0.241, 0.9719, 0.241, 0.9719, 0.241, 0.9719, 0.241, 0.9719, 0.241, 0.9719, 0.241, 0.9719, 0.241, 0.9719, 0.241, 0.9719, 0.241, 0.9719, 0.241, 0.9719, 0.241, 0.9719, 0.241, 0.9719, 0.241, 0.9719, 0.241, 0.9719, 0.241, 0.9719, 0.241, 0.9719, 0.241, 0.9719, 0.241, 0.9719, 0.241, 0.9719, 0.241, 0.9719, 0.241, 0.9719, 0.241, 0.9719, 0.241, 0.9719, 0.241, 0.9719, 0.241, 0.9719, 0.241, 0.9719, 0.241, 0.9719, 0.241, 0.9719, 0.241, 0.9719, 0.241, 0.9719, 0.241, 0.9719, 0.241, 0.9719, 0.241, 0.9719, 0.241, 0.9719, 0.241, 0.9719, 0.241, 0.9719, 0.241, 0.9719, 0.241, 0.9719, 0.241, 0.9719, 0.241, 0.9719, 0.241, 0.9719, 0.241, 0.9719, 0.241, 0.9719, 0.241, 0.9719, 0.241, 0.9719, 0.241, 0.9719, 0.241, 0.9719, 0.241, 0.9719, 0.241, 0.9719, 0.241, 0.9719, 0.241, 0.9719, 0.241, 0.9719, 0.241, 0.9719, 0.241, 0.9719, 0.241, 0.9719, 0.241, 0.9719, 0.241, 0.9719, 0.241, 0.9719, 0.241, 0.9719, 0.241, 0.9719, 0.241, 0.9719, 0.241, 0.9719, 0.241, 0.9719, 0.241, 0.9719, 0.241, 0.9719, 0.241, 0.9719, 0.241, 0.9719, 0.241, 0.9719, 0.241, 0.9719, 0.241, 0.9719, 0.241, 0.9719, 0.241, 0.9719, 0.241, 0.9719, 0.241, 0.9719, 0.241, 0.9719, 0.241, 0.9719, 0.241, 0.9719, 0.241, 0.9719, 0.241, 0.9719, 0.241, 0.9719, 0.241, 0.9719, 0.241, 0.9719, 0.241, 0.9719, 0.241, 0.9719, 0.241, 0.9719, 0.241, 0.9719, 0.241, 0.9719, 0.241, 0.9719, 0.241, 0.9719, 0.241, 0.9719, 0.241, 0.9719, 0.241, 0.9719, 0.241, 0.9719, 0.241, 0.9719, 0.241, 0.9719, 0.241, 0.9719, 0.241, 0.9719, 0.241, 0.9719, 0.241, 0.9719, 0.241, 0.9719, 0.241, 0.9719, 0.241, 0.9719, 0.241, 0.9719, 0.241, 0.9719, 0.241, 0.9719, 0.241, 0.9719, 0.241, 0.9719, 0.241, 0.9719, 0.241, 0.9719, 0.241, 0.9719, 0.241, 0.9719, 0.241, 0.9719, 0.241, 0.9719, 0.241, 0.9719, 0.241, 0.9719, 0.241, 0.9719, 0.241, 0.9719, 0.241, 0.9719, 0.241, 0.9719, 0.241, 0.9719, 0.241, 0.9719, 0.241, 0.9719, 0.241, 0.9719, 0.241, 0.9719, 0.241, 0.9719, 0.241, 0.9719, 0.241, 0.9719, 0.241, 0.9719, 0.241, 0.9719, 0.241, 0.9719, 0.241, 0.9719, 0.241, 0.9719, 0.241, 0.9719, 0.241, 0.9719, 0.241, 0.9719, 0.241, 0.9719, 0.241, 0.9719, 0.241, 0.9719, 0.241, 0.9719, 0.241, 0.9719, 0.241, 0.9719, 0.241, 0.9719, 0.241, 0.9719, 0.241, 0.9719, 0.241, 0.9719, 0.241, 0.9719, 0.241, 0.9719, 0.241, 0.9719, 0.241, 0.9719, 0.241, 0.9719, 0.241, 0.9719, 0.241, 0.9719, 0.241, 0.9719, 0.241, 0.9719, 0.241, 0.9719, 0.241, 0.9719, 0.241, 0.9719, 0.241, 0.9719, 0.241, 0.9719, 0.241, 0.9719, 0.241, 0.9719, 0.241, 0.9719, 0.241, 0.9719, 0.241, 0.9719, 0.241, 0.9719, 0.241, 0.9719, 0.241, 0.9719, 0.241, 0.9719, 0.241, 0.9719, 0.241, 0.9719, 0.241, 0.9719, 0.241, 0.9719, 0.241, 0.9719, 0.241, 0.9719, 0.241, 0.9719, 0.241, 0.9719, 0.241, 0.9719, 0.241, 0.9719, 0.241, 0.9719, 0.241, 0.9719, 0.241, 0.9719, 0.241, 0.9719, 0.241, 0.9719, 0.241, 0.9719, 0.241, 0.9719, 0.241, 0.9719, 0.241, 0.9719, 0.241, 0.9719, 0.241, 0.9719, 0.241, 0.9719, 0.241, 0.9719, 0.241, 0.9719, 0.241, 0.9719, 0.241, 0.9719, 0.241, 0.9719, 0.241, 0.9719, 0.241, 0.9719, 0.241, 0.9719, 0.241, 0.9719, 0.241, 0.9719, 0.241, 0.9719, 0.241, 0.9719, 0.241, 0.9719, 0.241, 0.9719, 0.241, 0.9719, 0.241, 0.9719, 0.241, 0.9719, 0.241, 0.9719, 0.241, 0.9719, 0.241, 0.9719, 0.241, 0.9719, 0.241, 0.9719, 0.241, 0.9719, 0.241, 0.9719, 0.241, 0.9719, 0.241, 0.9719, 0.241, 0.9719, 0.241, 0.9719, 0.241, 0.9719, 0.241, 0.9719, 0.241, 0.9719, 0.241, 0.9719, 0.241, 0.9719, 0.241, 0.9719, 0.241, 0.9719, 0.241, 0.9719, 0.241, 0.9719, 0.241, 0.9719, 0.241, 0.9719, 0.241, 0.9719, 0.241, 0.9719, 0.241, 0.9719, 0.241, 0.9719, 0.241, 0.9719, 0.241, 0.9719, 0.241, 0.9719, 0.241, 0.9719, 0.241, 0.9719, 0.241, 0.9719, 0.241, 0.9719, 0.241, 0.9719, 0.241, 0.9719, 0.241, 0.9719, 0.241, 0.9719, 0.241, 0.9719, 0.241, 0.9719, 0.241, 0.9719, 0.241, 0.9719, 0.241, 0.9719, 0.241, 0.9719, 0.241, 0.9719, 0.241, 0.9719, 0.241, 0.9719, 0.241, 0.9719, 0.241, 0.9719, 0.241, 0.9719, 0.241, 0.9719, 0.241, 0.9719, 0.241, 0.9719, 0.241, 0.9719, 0.241, 0.9719, 0.241, 0.9719, 0.241, 0.9719, 0.241, 0.9719, 0.241, 0.9719, 0.241, 0.9719, 0.241, 0.9719, 0.241, 0.9719, 0.241, 0.9719, 0.241, 0.9719, 0.241, 0.9719, 0.241, 0.9719, 0.241, 0.9719, 0.241, 0.9719, 0.241, 0.9719, 0.241, 0.9719, 0.241, 0.9719, 0.241, 0.9719, 0.241, 0.9719, 0.241, 0.9719, 0.241, 0.9719, 0.241, 0.9719, 0.241, 0.9719, 0.241, 0.9719, 0.241, 0.9719, 0.241, 0.9719, 0.241, 0.9719, 0.241, 0.9719, 0.241, 0.9719, 0.241, 0.9719, 0.241, 0.9719, 0.241, 0.9719, 0.241, 0.9719, 0.241, 0.9719, 0.241, 0.9719, 0.241, 0.9719, 0.241, 0.9719, 0.241, 0.9719, 0.241, 0.9719, 0.241, 0.9719, 0.241, 0.9719, 0.241, 0.9719, 0.241, 0.9719, 0.241, 0.9719, 0.241, 0.9719, 0.241, 0.9719, 0.241, 0.9719, 0.241, 0.9719, 0.241, 0.9719, 0.241, 0.9719, 0.241, 0.9719, 0.241, 0.9719, 0.241, 0.9719, 0.241, 0.9719, 0.241, 0.9719, 0.241, 0.9719, 0.241, 0.9719, 0.241, 0.9719, 0.241, 0.9719, 0.241, 0.9719, 0.241, 0.9719, 0.241, 0.9719, 0.241, 0.9719, 0.241, 0.9719, 0.241, 0.9719, 0.241, 0.9719, 0.241, 0.9719, 0.241, 0.9719, 0.241, 0.9719, 0.241, 0.9719, 0.241, 0.9719, 0.241, 0.9719, 0.241, 0.9719, 0.241, 0.9719, 0.241, 0.9719, 0.241, 0.9719, 0.241, 0.9719, 0.241, 0.9719, 0.241, 0.9719, 0.241, 0.9719, 0.241, 0.9719, 0.241, 0.9719, 0.241, 0.9719, 0.241, 0.9719, 0.241, 0.9719, 0.241, 0.9719, 0.241, 0.9719, 0.241, 0.9719, 0.241, 0.9719, 0.241, 0.9719, 0.241, 0.9719, 0.241, 0.9719, 0.241, 0.9719, 0.241, 0.9719, 0.241, 0.9719, 0.241, 0.9719, 0.241, 0.9719, 0.241, 0.9719, 0.241, 0.9719, 0.241, 0.9719, 0.241, 0.9719, 0.241, 0.9719, 0.241, 0.9719, 0.241, 0.9719, 0.241, 0.9719, 0.241, 0.9719, 0.241, 0.9719, 0.241, 0.9719, 0.241, 0.9719, 0.241, 0.9719, 0.241, 0.9719, 0.241, 0.9719, 0.241, 0.9719, 0.241, 0.9719, 0.241, 0.9719, 0.241, 0.9719, 0.241, 0.9719, 0.241, 0.9719, 0.241, 0.9719, 0.241, 0.9719, 0.241, 0.9719, 0.241, 0.9719, 0.241, 0.9719, 0.241, 0.9719, 0.241, 0.9719, 0.241, 0.9719, 0.241, 0.9719, 0.241, 0.9719, 0.241, 0.9719, 0.241, 0.9719, 0.241, 0.9719, 0.241, 0.9719, 0.241, 0.9719, 0.241, 0.9719, 0.241, 0.9719, 0.241, 0.9719, 0.241, 0.9719, 0.241, 0.9719, 0.241, 0.9719, 0.241, 0.9719, 0.241, 0.9719, 0.241, 0.9719, 0.241, 0.9719, 0.241, 0.9719, 0.241, 0.9719, 0.241, 0.9719, 0.241, 0.9719, 0.241, 0.9719, 0.241, 0.9719, 0.241, 0.9719, 0.241, 0.9719, 0.241, 0.9719, 0.241, 0.9719, 0.241, 0.9719, 0.241, 0.9719, 0.241, 0.9719, 0.241, 0.9719, 0.241, 0.9719, 0.241, 0.9719, 0.241, 0.9719, 0.241, 0.9719, 0.241, 0.9719, 0.241, 0.9719, 0.241, 0.9719, 0.241, 0.9719, 0.241, 0.9719, 0.241, 0.9719, 0.241, 0.9719, 0.241, 0.9719, 0.241, 0.9719, 0.241, 0.9719, 0.241, 0.9719, 0.241, 0.9719, 0.241, 0.9719, 0.241, 0.9719, 0.241, 0.9719, 0.241, 0.9719, 0.241, 0.9719, 0.241, 0.9719, 0.241, 0.9719, 0.241, 0.9719, 0.241, 0.9719, 0.241, 0.9719, 0.241, 0.9719, 0.241, 0.9719, 0.241, 0.9719, 0.241, 0.9719, 0.241, 0.9719, 0.241, 0.9719, 0.241, 0.9719, 0.241, 0.9719, 0.241, 0.9719, 0.241, 0.9719, 0.241, 0.9719, 0.241, 0.9719, 0.241, 0.9719, 0.241, 0.9719, 0.241, 0.9719, 0.241, 0.9719, 0.241, 0.9719, 0.241, 0.9719, 0.241, 0.9719, 0.241, 0.9719, 0.241, 0.9719, 0.241, 0.9719, 0.241, 0.9719, 0.241, 0.9719, 0.241, 0.9719, 0.241, 0.9719, 0.241, 0.9719, 0.241, 0.9719, 0.241, 0.9719, 0.241, 0.9719, 0.241, 0.9719, 0.241, 0.9719, 0.241, 0.9719, 0.241, 0.9719, 0.241, 0.9719, 0.241, 0.9719, 0.241, 0.9719, 0.241, 0.9719, 0.241, 0.9719, 0.241, 0.9719, 0.241, 0.9719, 0.241, 0.9719, 0.241, 0.9719, 0.241, 0.9719, 0.241, 0.9719, 0.241, 0.9719, 0.241, 0.9719, 0.241, 0.9719, 0.241, 0.9719, 0.241, 0.9719, 0.241, 0.9719, 0.241, 0.9719, 0.241, 0.9719, 0.241, 0.9719, 0.241, 0.9719, 0.241, 0.9719, 0.241, 0.9719, 0.241, 0.9719, 0.241, 0.9719, 0.241, 0.9719, 0.241, 0.9719, 0.241, 0.9719, 0.241, 0.9719, 0.241, 0.9719, 0.241, 0.9719, 0.241, 0.9719, 0.241, 0.9719, 0.241, 0.9719, 0.241, 0.9719, 0.241, 0.9719, 0.241, 0.9719, 0.241, 0.9719, 0.241, 0.9719, 0.241, 0.9719, 0.241, 0.9719, 0.241, 0.9719, 0.241, 0.9719, 0.241, 0.9719, 0.241, 0.9719, 0.241, 0.9719, 0.241, 0.9719, 0.241, 0.9719, 0.241, 0.9719, 0.241, 0.9719, 0.241, 0.9719, 0.241, 0.9719, 0.241, 0.9719, 0.241, 0.9719, 0.241, 0.9719, 0.241, 0.9719, 0.241, 0.9719, 0.241, 0.9719, 0.241, 0.9719, 0.241, 0.9719, 0.241, 0.9719, 0.241, 0.9719, 0.241, 0.9719, 0.241, 0.9719, 0.241, 0.9719, 0.241, 0.9719, 0.241, 0.9719, 0.241, 0.9719, 0.241, 0.9719, 0.241, 0.9719, 0.241, 0.9719, 0.241, 0.9719, 0.241, 0.9719, 0.241, 0.9719, 0.241, 0.9719, 0.241, 0.9719, 0.241, 0.9719, 0.241, 0.9719, 0.241, 0.9719, 0.241, 0.9719, 0.241, 0.9719, 0.241, 0.9719, 0.241, 0.9719, 0.241, 0.9719, 0.241, 0.9719, 0.241, 0.9719, 0.241, 0.9719, 0.241, 0.9719, 0.241, 0.9719, 0.241, 0.9719, 0.241, 0.9719, 0.241, 0.9719, 0.241, 0.9719, 0.241, 0.9719, 0.241, 0.9719, 0.241, 0.9719, 0.241, 0.9719, 0.241, 0.9719, 0.241, 0.9719, 0.241, 0.9719, 0.241, 0.9719, 0.241, 0.9719, 0.241, 0.9719, 0.241, 0.9719, 0.241, 0.9719, 0.241, 0.9719, 0.241, 0.9719, 0.241, 0.9719, 0.241, 0.9719, 0.241, 0.9719, 0.241, 0.9719, 0.241, 0.9719, 0.241, 0.9719, 0.241, 0.9719, 0.241, 0.9719, 0.241, 0.9719, 0.241, 0.9719, 0.241, 0.9719, 0.241, 0.9719, 0.241, 0.9719, 0.241, 0.9719, 0.241, 0.9719, 0.241, 0.9719, 0.241, 0.9719, 0.241, 0.9719, 0.241, 0.9719, 0.241, 0.9719, 0.241, 0.9719, 0.241, 0.9719, 0.241, 0.9719, 0.241, 0.9719, 0.241, 0.9719, 0.241, 0.9719, 0.241, 0.9719, 0.241, 0.9719, 0.241, 0.9719, 0.241, 0.9719, 0.241, 0.9719, 0.241, 0.9719, 0.241, 0.9719, 0.241, 0.9719, 0.241, 0.9719, 0.241, 0.9719, 0.241, 0.9719, 0.241, 0.9719, 0.241, 0.9719, 0.241, 0.9719, 0.241, 0.9719, 0.241, 0.9719, 0.241, 0.9719, 0.241, 0.9719, 0.241, 0.9719, 0.241, 0.9719, 0.241, 0.9719, 0.241, 0.9719, 0.241, 0.9719, 0.241, 0.9719, 0.241, 0.9719, 0.241, 0.9719, 0.241, 0.9719, 0.241, 0.9719, 0.241, 0.9719, 0.241, 0.9719, 0.241, 0.9719, 0.241, 0.9719, 0.241, 0.9719, 0.241, 0.9719, 0.241, 0.9719, 0.241, 0.9719, 0.241, 0.9719, 0.241, 0.9719, 0.241, 0.9719, 0.241, 0.9719, 0.241, 0.9719, 0.241, 0.9719, 0.241, 0.9719, 0.241, 0.9719, 0.241, 0.9719, 0.241, 0.9719, 0.241, 0.9719, 0.241, 0.9719, 0.241, 0.9719, 0.241, 0.9719, 0.241, 0.9719, 0.241, 0.9719, 0.241, 0.9719, 0.241, 0.9719, 0.241, 0.9719, 0.241, 0.9719, 0.241, 0.9719, 0.241, 0.9719, 0.241, 0.9719, 0.241, 0.9719, 0.241, 0.9719, 0.241, 0.9719, 0.241, 0.9719, 0.241, 0.9719, 0.241, 0.9719, 0.241, 0.9719, 0.241, 0.9719, 0.241, 0.9719, 0.241, 0.9719, 0.241, 0.9719, 0.241, 0.9719, 0.241, 0.9719, 0.241, 0.9719, 0.241, 0.9719, 0.241, 0.9719, 0.241, 0.9719, 0.241, 0.9719, 0.241, 0.9719, 0.241, 0.9719, 0.241, 0.9719, 0.241, 0.9719, 0.241, 0.9719, 0.241, 0.9719, 0.241, 0.9719, 0.241, 0.9719, 0.241, 0.9719, 0.241, 0.9719, 0.241, 0.9719, 0.241, 0.9719, 0.241, 0.9719, 0.241, 0.9719, 0.241, 0.9719, 0.241, 0.9719, 0.241, 0.9719, 0.241, 0.9719, 0.241, 0.9719, 0.241, 0.9719, 0.241, 0.9719, 0.241, 0.9719, 0.241, 0.9719, 0.241, 0.9719, 0.241, 0.9719, 0.241, 0.9719, 0.241, 0.9719, 0.241, 0.9719, 0.241, 0.9719, 0.241, 0.9719, 0.241, 0.9719, 0.241, 0.9719, 0.241, 0.9719, 0.241, 0.9719, 0.241, 0.9719, 0.241, 0.9719, 0.241, 0.9719, 0.241, 0.9719, 0.241, 0.9719, 0.241, 0.9719, 0.241, 0.9719, 0.241, 0.9719, 0.241, 0.9719, 0.241, 0.9719, 0.241, 0.9719])
me_cube_004.materials.append(mat_gamecolors)
me_cube_004.update()

# ---- objects
ob_player_turn = bpy.data.objects.new('player_turn', me_cylinder_017)
ob_player_turn_placeholder = bpy.data.objects.new('player_turn_placeholder', me_cylinder_019)
ob_player_turn_hover = bpy.data.objects.new('player_turn_hover', me_cylinder_001)
ob_field_button = bpy.data.objects.new('field_button', me_cylinder)
ob_texture = bpy.data.objects.new('texture', me_cylinder_002)
ob_hover_effect = bpy.data.objects.new('hover_effect', me_cylinder_003)
ob_coin = bpy.data.objects.new('coin', me_cylinder_004)
ob_dice = bpy.data.objects.new('dice', me_cube_004)

# ---- transforms, parenting, visibility, modifiers, constraints
ob_player_turn.location = (0.0, 0.0, 0.0)
ob_player_turn_placeholder.location = (-3.837, 0.0, 0.0)
ob_player_turn_hover.location = (4.402, 0.0, 0.0)
ob_field_button.location = (-7.684, 0.0, 0.0)
ob_texture.parent = ob_field_button
ob_texture.matrix_parent_inverse = Matrix(((1.0, -0.0, 0.0, 7.684), (-0.0, 1.0, -0.0, 0.0), (0.0, 0.0, 1.0, -0.0), (-0.0, 0.0, -0.0, 1.0)))
ob_texture.location = (-7.684, 0.0, 0.0)
ob_texture.scale = (2.122, 2.122, 2.122)
ob_hover_effect.parent = ob_field_button
ob_hover_effect.matrix_parent_inverse = Matrix(((1.0, -0.0, 0.0, 7.684), (-0.0, 1.0, -0.0, 0.0), (0.0, 0.0, 1.0, -0.0), (-0.0, 0.0, -0.0, 1.0)))
ob_hover_effect.location = (-7.684, 0.0, 0.0)
ob_hover_effect.scale = (2.122, 2.122, 2.122)
ob_coin.location = (-10.95, 0.0, 0.0)
ob_dice.location = (-14.09, 0.0, 0.0)

# ---- collection membership
col_collection.objects.link(ob_player_turn)
col_collection.objects.link(ob_player_turn_placeholder)
col_collection.objects.link(ob_player_turn_hover)
col_collection.objects.link(ob_field_button)
col_collection.objects.link(ob_texture)
col_collection.objects.link(ob_hover_effect)
col_collection.objects.link(ob_coin)
col_collection.objects.link(ob_dice)

# ---- scene / render settings (as saved in the file)
scene.frame_start = 1; scene.frame_end = 250; scene.frame_set(1)
scene.render.engine = 'BLENDER_EEVEE_NEXT'
bpy.context.view_layer.update()

# ---- added for rendering (the .blend has no active camera and no usable light): camera, sun
cam_auto = bpy.data.cameras.new('AutoCamera')
cam_auto.lens = 50.0
cam_auto.sensor_width = 36.0
cam_auto.clip_end = 1000.0
ob_auto_camera = bpy.data.objects.new('AutoCamera', cam_auto)
scene.collection.objects.link(ob_auto_camera)
ob_auto_camera.location = (15.5763, -24.0864, 16.0576)
ob_auto_camera.rotation_euler = (1.09748, -7.21219e-08, 0.694738)
scene.camera = ob_auto_camera
light_auto_sun = bpy.data.lights.new('AutoSun', 'SUN')
light_auto_sun.energy = 3.0
light_auto_sun.angle = 0.0523599
ob_auto_sun = bpy.data.objects.new('AutoSun', light_auto_sun)
scene.collection.objects.link(ob_auto_sun)
ob_auto_sun.rotation_euler = (0.872665, 0.174533, 0.523599)
bpy.context.view_layer.update()
